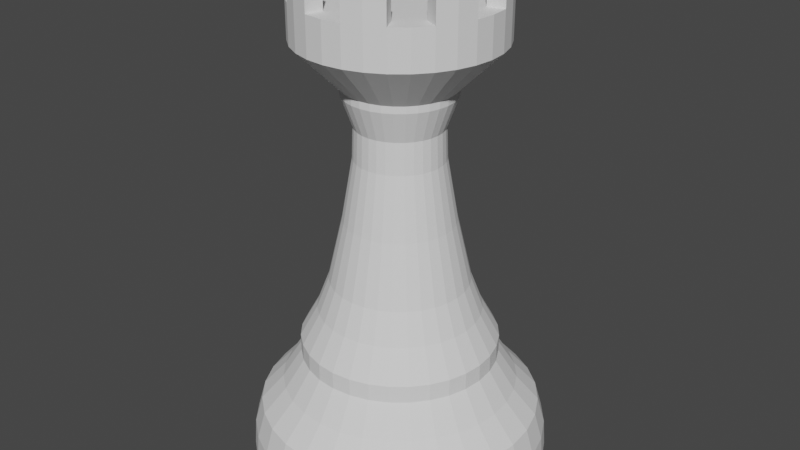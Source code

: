 # Source: Rook.blend  (saved by Blender 2.92.15; exported with 4.5.12 LTS)
import bpy
from mathutils import Matrix  # noqa: F401  (used for matrix-valued properties, if any)

bpy.ops.wm.read_factory_settings(use_empty=True)
scene = bpy.context.scene
scene.name = 'Scene'

# ---- collections
col_collection = bpy.data.collections.new('Collection'); scene.collection.children.link(col_collection)

# ---- world
world_world = bpy.data.worlds.new('World'); scene.world = world_world
world_world.use_nodes = True; world_world.node_tree.nodes.clear()
_N = world_world.node_tree.nodes; _L = world_world.node_tree.links
n0 = _N.new('ShaderNodeOutputWorld'); n0.name = 'World Output'; n0.location = (300, 300)
n1 = _N.new('ShaderNodeBackground'); n1.name = 'Background'; n1.location = (10, 300)
n1.inputs[0].default_value = (0.05088, 0.05088, 0.05088, 1.0)
_L.new(n1.outputs[0], n0.inputs[0])
n0.is_active_output = True
world_world.color = (0.05088, 0.05088, 0.05088)
world_world.use_sun_shadow = False
world_world.sun_shadow_jitter_overblur = 0.0

# ---- meshes
me_cylinder = bpy.data.meshes.new('Cylinder')
me_cylinder.from_pydata([(-0.1531, 0.7696, -0.4943), (-0.3003, 0.725, -0.4943), (0.1285, 0.6459, 1.0), (-0.436, 0.6525, -0.4943), (0.252, 0.6084, 1.0), (-0.5549, 0.5549, -0.4943), (0.3659, 0.5475, 1.0), (-0.6525, 0.436, -0.4943), (-0.725, 0.3003, -0.4943), (0.5475, 0.3659, 1.0), (-0.7696, 0.1531, -0.4943), (0.6084, 0.252, 1.0), (-0.7847, 8.25e-07, -0.4943), (0.6459, 0.1285, 1.0), (-0.7696, -0.1531, -0.4943), (-0.725, -0.3003, -0.4943), (0.6459, -0.1285, 1.0), (-0.6525, -0.436, -0.4943), (0.6084, -0.252, 1.0), (-0.5549, -0.5549, -0.4943), (0.5475, -0.3659, 1.0), (-0.436, -0.6525, -0.4943), (-0.3003, -0.725, -0.4943), (0.3659, -0.5475, 1.0), (-0.1531, -0.7696, -0.4943), (0.252, -0.6084, 1.0), (-2.323e-07, -0.7847, -0.4943), (0.1285, -0.6459, 1.0), (0.1531, -0.7696, -0.4943), (0.3003, -0.725, -0.4943), (-0.1285, -0.6459, 1.0), (0.436, -0.6525, -0.4943), (-0.252, -0.6084, 1.0), (0.5549, -0.5549, -0.4943), (-0.3659, -0.5475, 1.0), (0.6525, -0.436, -0.4943), (0.725, -0.3003, -0.4943), (-0.5475, -0.3659, 1.0), (0.7696, -0.1531, -0.4943), (-0.6084, -0.252, 1.0), (0.7847, 1.265e-07, -0.4943), (-0.6459, -0.1285, 1.0), (0.7696, 0.1531, -0.4943), (0.725, 0.3003, -0.4943), (-0.6459, 0.1285, 1.0), (0.6525, 0.436, -0.4943), (-0.6084, 0.252, 1.0), (0.5549, 0.5549, -0.4943), (-0.5475, 0.3659, 1.0), (0.436, 0.6525, -0.4943), (0.3003, 0.725, -0.4943), (-0.3659, 0.5475, 1.0), (0.1531, 0.7696, -0.4943), (-0.252, 0.6084, 1.0), (2.337e-08, 0.7847, -0.4943), (-0.1285, 0.6459, 1.0), (0.0, 1.0, -0.7897), (0.1951, 0.9808, -0.7897), (0.3827, 0.9239, -0.7897), (0.5556, 0.8315, -0.7897), (0.7071, 0.7071, -0.7897), (0.8315, 0.5556, -0.7897), (0.9239, 0.3827, -0.7897), (0.9808, 0.1951, -0.7897), (1.0, 7.55e-08, -0.7897), (0.9808, -0.1951, -0.7897), (0.9239, -0.3827, -0.7897), (0.8315, -0.5556, -0.7897), (0.7071, -0.7071, -0.7897), (0.5556, -0.8315, -0.7897), (0.3827, -0.9239, -0.7897), (0.1951, -0.9808, -0.7897), (-3.258e-07, -1.0, -0.7897), (-0.1951, -0.9808, -0.7897), (-0.3827, -0.9239, -0.7897), (-0.5556, -0.8315, -0.7897), (-0.7071, -0.7071, -0.7897), (-0.8315, -0.5556, -0.7897), (-0.9239, -0.3827, -0.7897), (-0.9808, -0.1951, -0.7897), (-1.0, 9.656e-07, -0.7897), (-0.9808, 0.1951, -0.7897), (-0.9239, 0.3827, -0.7897), (-0.8315, 0.5556, -0.7897), (-0.7071, 0.7071, -0.7897), (-0.5556, 0.8315, -0.7897), (-0.3827, 0.9239, -0.7897), (-0.1951, 0.9808, -0.7897), (3.233e-08, 0.6559, -0.3851), (-0.128, 0.6433, -0.3851), (-0.251, 0.606, -0.3851), (-0.3644, 0.5454, -0.3851), (-0.4638, 0.4638, -0.3851), (-0.5454, 0.3644, -0.3851), (-0.606, 0.251, -0.3851), (-0.6433, 0.128, -0.3851), (-0.6559, 7.486e-07, -0.3851), (-0.6433, -0.128, -0.3851), (-0.606, -0.251, -0.3851), (-0.5454, -0.3644, -0.3851), (-0.4638, -0.4638, -0.3851), (-0.3644, -0.5454, -0.3851), (-0.251, -0.606, -0.3851), (-0.128, -0.6433, -0.3851), (-1.814e-07, -0.6559, -0.3851), (0.128, -0.6433, -0.3851), (0.251, -0.606, -0.3851), (0.3644, -0.5454, -0.3851), (0.4638, -0.4638, -0.3851), (0.5454, -0.3644, -0.3851), (0.606, -0.251, -0.3851), (0.6433, -0.128, -0.3851), (0.6559, 1.648e-07, -0.3851), (0.6433, 0.128, -0.3851), (0.606, 0.251, -0.3851), (0.5454, 0.3644, -0.3851), (0.4638, 0.4638, -0.3851), (0.3644, 0.5454, -0.3851), (0.251, 0.606, -0.3851), (0.128, 0.6433, -0.3851), (3.233e-08, 0.6559, -0.321), (-0.128, 0.6433, -0.321), (-0.251, 0.606, -0.321), (-0.3644, 0.5454, -0.321), (-0.4638, 0.4638, -0.321), (-0.5454, 0.3644, -0.321), (-0.606, 0.251, -0.321), (-0.6433, 0.128, -0.321), (-0.6559, 7.486e-07, -0.321), (-0.6433, -0.128, -0.321), (-0.606, -0.251, -0.321), (-0.5454, -0.3644, -0.321), (-0.4638, -0.4638, -0.321), (-0.3644, -0.5454, -0.321), (-0.251, -0.606, -0.321), (-0.128, -0.6433, -0.321), (-1.814e-07, -0.6559, -0.321), (0.128, -0.6433, -0.321), (0.251, -0.606, -0.321), (0.3644, -0.5454, -0.321), (0.4638, -0.4638, -0.321), (0.5454, -0.3644, -0.321), (0.606, -0.251, -0.321), (0.6433, -0.128, -0.321), (0.6559, 1.648e-07, -0.321), (0.6433, 0.128, -0.321), (0.606, 0.251, -0.321), (0.5454, 0.3644, -0.321), (0.4638, 0.4638, -0.321), (0.3644, 0.5454, -0.321), (0.251, 0.606, -0.321), (0.128, 0.6433, -0.321), (5.982e-08, 0.3634, 0.5922), (-0.07089, 0.3564, 0.5922), (-0.1391, 0.3357, 0.5922), (-0.2019, 0.3021, 0.5922), (-0.2569, 0.2569, 0.5922), (-0.3021, 0.2019, 0.5922), (-0.3357, 0.1391, 0.5922), (-0.3564, 0.07089, 0.5922), (-0.3634, 5.641e-07, 0.5922), (-0.3564, -0.07089, 0.5922), (-0.3357, -0.1391, 0.5922), (-0.3021, -0.2019, 0.5922), (-0.2569, -0.2569, 0.5922), (-0.2019, -0.3021, 0.5922), (-0.1391, -0.3357, 0.5922), (-0.07089, -0.3564, 0.5922), (-5.859e-08, -0.3634, 0.5922), (0.07089, -0.3564, 0.5922), (0.1391, -0.3357, 0.5922), (0.2019, -0.3021, 0.5922), (0.2569, -0.2569, 0.5922), (0.3021, -0.2019, 0.5922), (0.3357, -0.1391, 0.5922), (0.3564, -0.07089, 0.5922), (0.3634, 2.406e-07, 0.5922), (0.3564, 0.07089, 0.5922), (0.3357, 0.1391, 0.5922), (0.3021, 0.2019, 0.5922), (0.2569, 0.2569, 0.5922), (0.2019, 0.3021, 0.5922), (0.1391, 0.3357, 0.5922), (0.07089, 0.3564, 0.5922), (5.982e-08, 0.3634, 0.6172), (-0.07089, 0.3564, 0.6172), (-0.1391, 0.3357, 0.6172), (-0.2019, 0.3021, 0.6172), (-0.2569, 0.2569, 0.6172), (-0.3021, 0.2019, 0.6172), (-0.3357, 0.1391, 0.6172), (-0.3564, 0.07089, 0.6172), (-0.3634, 5.641e-07, 0.6172), (-0.3564, -0.07089, 0.6172), (-0.3357, -0.1391, 0.6172), (-0.3021, -0.2019, 0.6172), (-0.2569, -0.2569, 0.6172), (-0.2019, -0.3021, 0.6172), (-0.1391, -0.3357, 0.6172), (-0.07089, -0.3564, 0.6172), (-5.859e-08, -0.3634, 0.6172), (0.07089, -0.3564, 0.6172), (0.1391, -0.3357, 0.6172), (0.2019, -0.3021, 0.6172), (0.2569, -0.2569, 0.6172), (0.3021, -0.2019, 0.6172), (0.3357, -0.1391, 0.6172), (0.3564, -0.07089, 0.6172), (0.3634, 2.406e-07, 0.6172), (0.3564, 0.07089, 0.6172), (0.3357, 0.1391, 0.6172), (0.3021, 0.2019, 0.6172), (0.2569, 0.2569, 0.6172), (0.2019, 0.3021, 0.6172), (0.1391, 0.3357, 0.6172), (0.07089, 0.3564, 0.6172), (2.591e-08, 0.6585, 0.9184), (-0.1285, 0.6459, 0.9184), (-0.252, 0.6084, 0.9184), (-0.3659, 0.5475, 0.9184), (-0.4656, 0.4656, 0.9184), (-0.5475, 0.3659, 0.9184), (-0.6084, 0.252, 0.9184), (-0.6459, 0.1285, 0.9184), (-0.6585, 7.46e-07, 0.9184), (-0.6459, -0.1285, 0.9184), (-0.6084, -0.252, 0.9184), (-0.5475, -0.3659, 0.9184), (-0.4656, -0.4656, 0.9184), (-0.3659, -0.5475, 0.9184), (-0.252, -0.6084, 0.9184), (-0.1285, -0.6459, 0.9184), (-1.887e-07, -0.6585, 0.9184), (0.1285, -0.6459, 0.9184), (0.252, -0.6084, 0.9184), (0.3659, -0.5475, 0.9184), (0.4656, -0.4656, 0.9184), (0.5475, -0.3659, 0.9184), (0.6084, -0.252, 0.9184), (0.6459, -0.1285, 0.9184), (0.6585, 1.598e-07, 0.9184), (0.6459, 0.1285, 0.9184), (0.6084, 0.252, 0.9184), (0.5475, 0.3659, 0.9184), (0.4656, 0.4656, 0.9184), (0.3659, 0.5475, 0.9184), (0.252, 0.6084, 0.9184), (0.1285, 0.6459, 0.9184), (-0.1285, 0.6459, 0.7787), (-0.252, 0.6084, 0.7787), (-0.3659, 0.5475, 0.7787), (-0.4656, 0.4656, 0.7787), (-0.5475, 0.3659, 0.7787), (-0.6084, 0.252, 0.7787), (-0.6459, 0.1285, 0.7787), (-0.6585, 7.46e-07, 0.7787), (-0.6459, -0.1285, 0.7787), (-0.6084, -0.252, 0.7787), (-0.5475, -0.3659, 0.7787), (-0.4656, -0.4656, 0.7787), (-0.3659, -0.5475, 0.7787), (-0.252, -0.6084, 0.7787), (-0.1285, -0.6459, 0.7787), (-1.887e-07, -0.6585, 0.7787), (0.1285, -0.6459, 0.7787), (0.252, -0.6084, 0.7787), (0.3659, -0.5475, 0.7787), (0.4656, -0.4656, 0.7787), (0.5475, -0.3659, 0.7787), (0.6084, -0.252, 0.7787), (0.6459, -0.1285, 0.7787), (0.6585, 1.598e-07, 0.7787), (0.6459, 0.1285, 0.7787), (0.6084, 0.252, 0.7787), (0.5475, 0.3659, 0.7787), (0.4656, 0.4656, 0.7787), (0.3659, 0.5475, 0.7787), (0.252, 0.6084, 0.7787), (0.1285, 0.6459, 0.7787), (2.591e-08, 0.6585, 0.7787), (2.591e-08, 0.6585, 0.7853), (-0.1285, 0.6459, 0.7853), (-0.252, 0.6084, 0.7853), (-0.3659, 0.5475, 0.7853), (-0.4656, 0.4656, 0.7853), (-0.5475, 0.3659, 0.7853), (-0.6084, 0.252, 0.7853), (-0.6459, 0.1285, 0.7853), (-0.6585, 7.46e-07, 0.7853), (-0.6459, -0.1285, 0.7853), (-0.6084, -0.252, 0.7853), (-0.5475, -0.3659, 0.7853), (-0.4656, -0.4656, 0.7853), (-0.3659, -0.5475, 0.7853), (-0.252, -0.6084, 0.7853), (-0.1285, -0.6459, 0.7853), (-1.887e-07, -0.6585, 0.7853), (0.1285, -0.6459, 0.7853), (0.252, -0.6084, 0.7853), (0.3659, -0.5475, 0.7853), (0.4656, -0.4656, 0.7853), (0.5475, -0.3659, 0.7853), (0.6084, -0.252, 0.7853), (0.6459, -0.1285, 0.7853), (0.6585, 1.598e-07, 0.7853), (0.6459, 0.1285, 0.7853), (0.6084, 0.252, 0.7853), (0.5475, 0.3659, 0.7853), (0.4656, 0.4656, 0.7853), (0.3659, 0.5475, 0.7853), (0.252, 0.6084, 0.7853), (0.1285, 0.6459, 0.7853), (8.692e-09, 0.9362, -0.5871), (0.1826, 0.9182, -0.5871), (0.3583, 0.865, -0.5871), (0.5201, 0.7784, -0.5871), (0.662, 0.662, -0.5871), (0.7784, 0.5201, -0.5871), (0.865, 0.3583, -0.5871), (0.9182, 0.1826, -0.5871), (0.9362, 8.964e-08, -0.5871), (0.9182, -0.1826, -0.5871), (0.865, -0.3583, -0.5871), (0.7784, -0.5201, -0.5871), (0.662, -0.662, -0.5871), (0.5201, -0.7784, -0.5871), (0.3583, -0.865, -0.5871), (0.1826, -0.9182, -0.5871), (-2.964e-07, -0.9362, -0.5871), (-0.1827, -0.9182, -0.5871), (-0.3583, -0.865, -0.5871), (-0.5201, -0.7784, -0.5871), (-0.662, -0.662, -0.5871), (-0.7784, -0.5201, -0.5871), (-0.865, -0.3583, -0.5871), (-0.9182, -0.1826, -0.5871), (-0.9362, 9.23e-07, -0.5871), (-0.9182, 0.1827, -0.5871), (-0.865, 0.3583, -0.5871), (-0.7784, 0.5201, -0.5871), (-0.662, 0.662, -0.5871), (-0.5201, 0.7784, -0.5871), (-0.3583, 0.865, -0.5871), (-0.1826, 0.9182, -0.5871), (0.1928, 0.9691, -0.6884), (0.3781, 0.9128, -0.6884), (0.5489, 0.8215, -0.6884), (0.6987, 0.6987, -0.6884), (0.8215, 0.5489, -0.6884), (0.9128, 0.3781, -0.6884), (0.9691, 0.1928, -0.6884), (0.9881, 7.798e-08, -0.6884), (0.9691, -0.1928, -0.6884), (0.9128, -0.3781, -0.6884), (0.8215, -0.5489, -0.6884), (0.6987, -0.6987, -0.6884), (0.5489, -0.8215, -0.6884), (0.3781, -0.9128, -0.6884), (0.1928, -0.9691, -0.6884), (-3.192e-07, -0.9881, -0.6884), (-0.1928, -0.9691, -0.6884), (-0.3781, -0.9128, -0.6884), (-0.5489, -0.8215, -0.6884), (-0.6987, -0.6987, -0.6884), (-0.8215, -0.5489, -0.6884), (-0.9128, -0.3781, -0.6884), (-0.9691, -0.1928, -0.6884), (-0.9881, 9.575e-07, -0.6884), (-0.9691, 0.1928, -0.6884), (-0.9128, 0.3781, -0.6884), (-0.8215, 0.5489, -0.6884), (-0.6987, 0.6987, -0.6884), (-0.5489, 0.8215, -0.6884), (-0.3781, 0.9128, -0.6884), (-0.1928, 0.9691, -0.6884), (2.708e-09, 0.9881, -0.6884), (-0.07162, 0.3601, 0.1356), (-0.1405, 0.3392, 0.1356), (-0.204, 0.3052, 0.1356), (-0.2596, 0.2596, 0.1356), (-0.3052, 0.204, 0.1356), (-0.3392, 0.1405, 0.1356), (-0.3601, 0.07162, 0.1356), (-0.3671, 5.602e-07, 0.1356), (-0.3601, -0.07162, 0.1356), (-0.3392, -0.1405, 0.1356), (-0.3052, -0.204, 0.1356), (-0.2596, -0.2596, 0.1356), (-0.204, -0.3052, 0.1356), (-0.1405, -0.3392, 0.1356), (-0.07162, -0.3601, 0.1356), (-5.732e-08, -0.3671, 0.1356), (0.07162, -0.3601, 0.1356), (0.1405, -0.3392, 0.1356), (0.204, -0.3052, 0.1356), (0.2596, -0.2596, 0.1356), (0.3052, -0.204, 0.1356), (0.3392, -0.1405, 0.1356), (0.3601, -0.07162, 0.1356), (0.3671, 2.334e-07, 0.1356), (0.3601, 0.07162, 0.1356), (0.3392, 0.1405, 0.1356), (0.3052, 0.204, 0.1356), (0.2596, 0.2596, 0.1356), (0.204, 0.3052, 0.1356), (0.1405, 0.3392, 0.1356), (0.07162, 0.3601, 0.1356), (6.23e-08, 0.3671, 0.1356), (6.396e-08, 0.295, 0.3639), (-0.05754, 0.2893, 0.3639), (-0.1129, 0.2725, 0.3639), (-0.1639, 0.2453, 0.3639), (-0.2086, 0.2086, 0.3639), (-0.2453, 0.1639, 0.3639), (-0.2725, 0.1129, 0.3639), (-0.2893, 0.05755, 0.3639), (-0.295, 5.148e-07, 0.3639), (-0.2893, -0.05754, 0.3639), (-0.2725, -0.1129, 0.3639), (-0.2453, -0.1639, 0.3639), (-0.2086, -0.2086, 0.3639), (-0.1639, -0.2453, 0.3639), (-0.1129, -0.2725, 0.3639), (-0.05754, -0.2893, 0.3639), (-3.215e-08, -0.295, 0.3639), (0.05754, -0.2893, 0.3639), (0.1129, -0.2725, 0.3639), (0.1639, -0.2453, 0.3639), (0.2086, -0.2086, 0.3639), (0.2453, -0.1639, 0.3639), (0.2725, -0.1129, 0.3639), (0.2893, -0.05754, 0.3639), (0.295, 2.523e-07, 0.3639), (0.2893, 0.05754, 0.3639), (0.2725, 0.1129, 0.3639), (0.2453, 0.1639, 0.3639), (0.2086, 0.2086, 0.3639), (0.1639, 0.2453, 0.3639), (0.1129, 0.2725, 0.3639), (0.05754, 0.2893, 0.3639), (6.438e-08, 0.2877, 0.4781), (-0.05613, 0.2822, 0.4781), (-0.1101, 0.2658, 0.4781), (-0.1599, 0.2392, 0.4781), (-0.2035, 0.2035, 0.4781), (-0.2392, 0.1599, 0.4781), (-0.2658, 0.1101, 0.4781), (-0.2822, 0.05613, 0.4781), (-0.2877, 5.104e-07, 0.4781), (-0.2822, -0.05613, 0.4781), (-0.2658, -0.1101, 0.4781), (-0.2392, -0.1599, 0.4781), (-0.2035, -0.2035, 0.4781), (-0.1599, -0.2392, 0.4781), (-0.1101, -0.2658, 0.4781), (-0.05613, -0.2822, 0.4781), (-2.937e-08, -0.2877, 0.4781), (0.05613, -0.2822, 0.4781), (0.1101, -0.2658, 0.4781), (0.1599, -0.2392, 0.4781), (0.2035, -0.2035, 0.4781), (0.2392, -0.1599, 0.4781), (0.2658, -0.1101, 0.4781), (0.2822, -0.05613, 0.4781), (0.2877, 2.543e-07, 0.4781), (0.2822, 0.05613, 0.4781), (0.2658, 0.1101, 0.4781), (0.2392, 0.1599, 0.4781), (0.2035, 0.2035, 0.4781), (0.1599, 0.2392, 0.4781), (0.1101, 0.2658, 0.4781), (0.05613, 0.2822, 0.4781), (-0.09026, 0.4538, -0.09269), (-0.177, 0.4274, -0.09269), (-0.257, 0.3847, -0.09269), (-0.3271, 0.3271, -0.09269), (-0.3847, 0.257, -0.09269), (-0.4274, 0.1771, -0.09269), (-0.4538, 0.09026, -0.09269), (-0.4627, 6.233e-07, -0.09269), (-0.4538, -0.09026, -0.09269), (-0.4274, -0.177, -0.09269), (-0.3847, -0.257, -0.09269), (-0.3271, -0.3271, -0.09269), (-0.257, -0.3847, -0.09269), (-0.177, -0.4274, -0.09269), (-0.09026, -0.4538, -0.09269), (-9.854e-08, -0.4627, -0.09269), (0.09026, -0.4538, -0.09269), (0.177, -0.4274, -0.09269), (0.257, -0.3847, -0.09269), (0.3271, -0.3271, -0.09269), (0.3847, -0.257, -0.09269), (0.4274, -0.177, -0.09269), (0.4538, -0.09026, -0.09269), (0.4627, 2.115e-07, -0.09269), (0.4538, 0.09026, -0.09269), (0.4274, 0.177, -0.09269), (0.3847, 0.257, -0.09269), (0.3271, 0.3271, -0.09269), (0.257, 0.3847, -0.09269), (0.177, 0.4274, -0.09269), (0.09026, 0.4538, -0.09269), (5.221e-08, 0.4627, -0.09269), (-0.1057, 0.5315, -0.2068), (-0.2074, 0.5007, -0.2068), (-0.3011, 0.4506, -0.2068), (-0.3832, 0.3832, -0.2068), (-0.4506, 0.3011, -0.2068), (-0.5007, 0.2074, -0.2068), (-0.5315, 0.1057, -0.2068), (-0.5419, 6.745e-07, -0.2068), (-0.5315, -0.1057, -0.2068), (-0.5007, -0.2074, -0.2068), (-0.4506, -0.3011, -0.2068), (-0.3832, -0.3832, -0.2068), (-0.3011, -0.4506, -0.2068), (-0.2074, -0.5007, -0.2068), (-0.1057, -0.5315, -0.2068), (-1.326e-07, -0.5419, -0.2068), (0.1057, -0.5315, -0.2068), (0.2074, -0.5007, -0.2068), (0.3011, -0.4506, -0.2068), (0.3832, -0.3832, -0.2068), (0.4506, -0.3011, -0.2068), (0.5007, -0.2074, -0.2068), (0.5315, -0.1057, -0.2068), (0.5419, 1.921e-07, -0.2068), (0.5315, 0.1057, -0.2068), (0.5007, 0.2074, -0.2068), (0.4506, 0.3011, -0.2068), (0.3832, 0.3832, -0.2068), (0.3011, 0.4506, -0.2068), (0.2074, 0.5007, -0.2068), (0.1057, 0.5315, -0.2068), (4.4e-08, 0.5419, -0.2068), (0.209, 0.5046, 1.0), (0.09586, 0.5384, 1.0), (0.3129, 0.4485, 1.0), (0.5046, 0.209, 1.0), (0.4485, 0.3129, 1.0), (0.5384, 0.09586, 1.0), (0.5046, -0.209, 1.0), (0.5384, -0.09586, 1.0), (0.4485, -0.3129, 1.0), (0.209, -0.5046, 1.0), (0.3129, -0.4485, 1.0), (0.09586, -0.5384, 1.0), (-0.209, -0.5046, 1.0), (-0.09586, -0.5384, 1.0), (-0.3129, -0.4485, 1.0), (-0.5046, -0.209, 1.0), (-0.4485, -0.3129, 1.0), (-0.5384, -0.09586, 1.0), (-0.5046, 0.209, 1.0), (-0.5384, 0.09586, 1.0), (-0.4485, 0.3129, 1.0), (-0.209, 0.5046, 1.0), (-0.3129, 0.4485, 1.0), (-0.09586, 0.5384, 1.0), (-0.09586, 0.5384, 0.9184), (-0.209, 0.5046, 0.9184), (-0.3129, 0.4485, 0.9184), (-0.4485, 0.3129, 0.9184), (-0.5046, 0.209, 0.9184), (-0.5384, 0.09586, 0.9184), (-0.5384, -0.09586, 0.9184), (-0.5046, -0.209, 0.9184), (-0.4485, -0.3129, 0.9184), (-0.3129, -0.4485, 0.9184), (-0.209, -0.5046, 0.9184), (-0.09586, -0.5384, 0.9184), (0.09586, -0.5384, 0.9184), (0.209, -0.5046, 0.9184), (0.3129, -0.4485, 0.9184), (0.4485, -0.3129, 0.9184), (0.5046, -0.209, 0.9184), (0.5384, -0.09586, 0.9184), (0.5384, 0.09586, 0.9184), (0.5046, 0.209, 0.9184), (0.4485, 0.3129, 0.9184), (0.3129, 0.4485, 0.9184), (0.209, 0.5046, 0.9184), (0.09586, 0.5384, 0.9184)], [], [(241, 242, 579, 578), (23, 25, 545, 546), (227, 37, 552, 568), (4, 6, 538, 536), (51, 53, 557, 558), (32, 34, 550, 548), (6, 245, 581, 538), (226, 227, 568, 567), (243, 9, 540, 580), (225, 226, 567, 566), (41, 225, 566, 553), (238, 239, 577, 576), (2, 4, 536, 537), (223, 44, 555, 565), (30, 32, 548, 549), (237, 238, 576, 575), (312, 54, 52, 313), (313, 52, 50, 314), (314, 50, 49, 315), (315, 49, 47, 316), (316, 47, 45, 317), (317, 45, 43, 318), (318, 43, 42, 319), (319, 42, 40, 320), (320, 40, 38, 321), (321, 38, 36, 322), (322, 36, 35, 323), (323, 35, 33, 324), (324, 33, 31, 325), (325, 31, 29, 326), (326, 29, 28, 327), (327, 28, 26, 328), (328, 26, 24, 329), (329, 24, 22, 330), (330, 22, 21, 331), (331, 21, 19, 332), (332, 19, 17, 333), (333, 17, 15, 334), (334, 15, 14, 335), (335, 14, 12, 336), (336, 12, 10, 337), (337, 10, 8, 338), (338, 8, 7, 339), (339, 7, 5, 340), (340, 5, 3, 341), (341, 3, 1, 342), (342, 1, 0, 343), (343, 0, 54, 312), (87, 56, 57, 58, 59, 60, 61, 62, 63, 64, 65, 66, 67, 68, 69, 70, 71, 72, 73, 74, 75, 76, 77, 78, 79, 80, 81, 82, 83, 84, 85, 86), (0, 89, 88, 54), (1, 90, 89, 0), (3, 91, 90, 1), (5, 92, 91, 3), (7, 93, 92, 5), (8, 94, 93, 7), (10, 95, 94, 8), (12, 96, 95, 10), (14, 97, 96, 12), (15, 98, 97, 14), (17, 99, 98, 15), (19, 100, 99, 17), (21, 101, 100, 19), (22, 102, 101, 21), (24, 103, 102, 22), (26, 104, 103, 24), (28, 105, 104, 26), (29, 106, 105, 28), (31, 107, 106, 29), (33, 108, 107, 31), (35, 109, 108, 33), (36, 110, 109, 35), (38, 111, 110, 36), (40, 112, 111, 38), (42, 113, 112, 40), (43, 114, 113, 42), (45, 115, 114, 43), (47, 116, 115, 45), (49, 117, 116, 47), (50, 118, 117, 49), (52, 119, 118, 50), (54, 88, 119, 52), (89, 121, 120, 88), (90, 122, 121, 89), (91, 123, 122, 90), (92, 124, 123, 91), (93, 125, 124, 92), (94, 126, 125, 93), (95, 127, 126, 94), (96, 128, 127, 95), (97, 129, 128, 96), (98, 130, 129, 97), (99, 131, 130, 98), (100, 132, 131, 99), (101, 133, 132, 100), (102, 134, 133, 101), (103, 135, 134, 102), (104, 136, 135, 103), (105, 137, 136, 104), (106, 138, 137, 105), (107, 139, 138, 106), (108, 140, 139, 107), (109, 141, 140, 108), (110, 142, 141, 109), (111, 143, 142, 110), (112, 144, 143, 111), (113, 145, 144, 112), (114, 146, 145, 113), (115, 147, 146, 114), (116, 148, 147, 115), (117, 149, 148, 116), (118, 150, 149, 117), (119, 151, 150, 118), (88, 120, 151, 119), (441, 153, 152, 440), (442, 154, 153, 441), (443, 155, 154, 442), (444, 156, 155, 443), (445, 157, 156, 444), (446, 158, 157, 445), (447, 159, 158, 446), (448, 160, 159, 447), (449, 161, 160, 448), (450, 162, 161, 449), (451, 163, 162, 450), (452, 164, 163, 451), (453, 165, 164, 452), (454, 166, 165, 453), (455, 167, 166, 454), (456, 168, 167, 455), (457, 169, 168, 456), (458, 170, 169, 457), (459, 171, 170, 458), (460, 172, 171, 459), (461, 173, 172, 460), (462, 174, 173, 461), (463, 175, 174, 462), (464, 176, 175, 463), (465, 177, 176, 464), (466, 178, 177, 465), (467, 179, 178, 466), (468, 180, 179, 467), (469, 181, 180, 468), (470, 182, 181, 469), (471, 183, 182, 470), (440, 152, 183, 471), (153, 185, 184, 152), (154, 186, 185, 153), (155, 187, 186, 154), (156, 188, 187, 155), (157, 189, 188, 156), (158, 190, 189, 157), (159, 191, 190, 158), (160, 192, 191, 159), (161, 193, 192, 160), (162, 194, 193, 161), (163, 195, 194, 162), (164, 196, 195, 163), (165, 197, 196, 164), (166, 198, 197, 165), (167, 199, 198, 166), (168, 200, 199, 167), (169, 201, 200, 168), (170, 202, 201, 169), (171, 203, 202, 170), (172, 204, 203, 171), (173, 205, 204, 172), (174, 206, 205, 173), (175, 207, 206, 174), (176, 208, 207, 175), (177, 209, 208, 176), (178, 210, 209, 177), (179, 211, 210, 178), (180, 212, 211, 179), (181, 213, 212, 180), (182, 214, 213, 181), (183, 215, 214, 182), (152, 184, 215, 183), (281, 217, 216, 280), (282, 218, 217, 281), (283, 219, 218, 282), (284, 220, 219, 283), (285, 221, 220, 284), (286, 222, 221, 285), (287, 223, 222, 286), (288, 224, 223, 287), (289, 225, 224, 288), (290, 226, 225, 289), (291, 227, 226, 290), (292, 228, 227, 291), (293, 229, 228, 292), (294, 230, 229, 293), (295, 231, 230, 294), (296, 232, 231, 295), (297, 233, 232, 296), (298, 234, 233, 297), (299, 235, 234, 298), (300, 236, 235, 299), (301, 237, 236, 300), (302, 238, 237, 301), (303, 239, 238, 302), (304, 240, 239, 303), (305, 241, 240, 304), (306, 242, 241, 305), (307, 243, 242, 306), (308, 244, 243, 307), (309, 245, 244, 308), (310, 246, 245, 309), (311, 247, 246, 310), (280, 216, 247, 311), (184, 279, 278, 215), (215, 278, 277, 214), (214, 277, 276, 213), (213, 276, 275, 212), (212, 275, 274, 211), (211, 274, 273, 210), (210, 273, 272, 209), (209, 272, 271, 208), (208, 271, 270, 207), (207, 270, 269, 206), (206, 269, 268, 205), (205, 268, 267, 204), (204, 267, 266, 203), (203, 266, 265, 202), (202, 265, 264, 201), (201, 264, 263, 200), (200, 263, 262, 199), (199, 262, 261, 198), (198, 261, 260, 197), (197, 260, 259, 196), (196, 259, 258, 195), (195, 258, 257, 194), (194, 257, 256, 193), (193, 256, 255, 192), (192, 255, 254, 191), (191, 254, 253, 190), (190, 253, 252, 189), (189, 252, 251, 188), (188, 251, 250, 187), (187, 250, 249, 186), (186, 249, 248, 185), (185, 248, 279, 184), (279, 280, 311, 278), (278, 311, 310, 277), (277, 310, 309, 276), (276, 309, 308, 275), (275, 308, 307, 274), (274, 307, 306, 273), (273, 306, 305, 272), (272, 305, 304, 271), (271, 304, 303, 270), (270, 303, 302, 269), (269, 302, 301, 268), (268, 301, 300, 267), (267, 300, 299, 266), (266, 299, 298, 265), (265, 298, 297, 264), (264, 297, 296, 263), (263, 296, 295, 262), (262, 295, 294, 261), (261, 294, 293, 260), (260, 293, 292, 259), (259, 292, 291, 258), (258, 291, 290, 257), (257, 290, 289, 256), (256, 289, 288, 255), (255, 288, 287, 254), (254, 287, 286, 253), (253, 286, 285, 252), (252, 285, 284, 251), (251, 284, 283, 250), (250, 283, 282, 249), (249, 282, 281, 248), (248, 281, 280, 279), (374, 343, 312, 375), (373, 342, 343, 374), (372, 341, 342, 373), (371, 340, 341, 372), (370, 339, 340, 371), (369, 338, 339, 370), (368, 337, 338, 369), (367, 336, 337, 368), (366, 335, 336, 367), (365, 334, 335, 366), (364, 333, 334, 365), (363, 332, 333, 364), (362, 331, 332, 363), (361, 330, 331, 362), (360, 329, 330, 361), (359, 328, 329, 360), (358, 327, 328, 359), (357, 326, 327, 358), (356, 325, 326, 357), (355, 324, 325, 356), (354, 323, 324, 355), (353, 322, 323, 354), (352, 321, 322, 353), (351, 320, 321, 352), (350, 319, 320, 351), (349, 318, 319, 350), (348, 317, 318, 349), (347, 316, 317, 348), (346, 315, 316, 347), (345, 314, 315, 346), (344, 313, 314, 345), (375, 312, 313, 344), (56, 375, 344, 57), (57, 344, 345, 58), (58, 345, 346, 59), (59, 346, 347, 60), (60, 347, 348, 61), (61, 348, 349, 62), (62, 349, 350, 63), (63, 350, 351, 64), (64, 351, 352, 65), (65, 352, 353, 66), (66, 353, 354, 67), (67, 354, 355, 68), (68, 355, 356, 69), (69, 356, 357, 70), (70, 357, 358, 71), (71, 358, 359, 72), (72, 359, 360, 73), (73, 360, 361, 74), (74, 361, 362, 75), (75, 362, 363, 76), (76, 363, 364, 77), (77, 364, 365, 78), (78, 365, 366, 79), (79, 366, 367, 80), (80, 367, 368, 81), (81, 368, 369, 82), (82, 369, 370, 83), (83, 370, 371, 84), (84, 371, 372, 85), (85, 372, 373, 86), (86, 373, 374, 87), (87, 374, 375, 56), (503, 407, 406, 502), (502, 406, 405, 501), (501, 405, 404, 500), (500, 404, 403, 499), (499, 403, 402, 498), (498, 402, 401, 497), (497, 401, 400, 496), (496, 400, 399, 495), (495, 399, 398, 494), (494, 398, 397, 493), (493, 397, 396, 492), (492, 396, 395, 491), (491, 395, 394, 490), (490, 394, 393, 489), (489, 393, 392, 488), (488, 392, 391, 487), (487, 391, 390, 486), (486, 390, 389, 485), (485, 389, 388, 484), (484, 388, 387, 483), (483, 387, 386, 482), (482, 386, 385, 481), (481, 385, 384, 480), (480, 384, 383, 479), (479, 383, 382, 478), (478, 382, 381, 477), (477, 381, 380, 476), (476, 380, 379, 475), (475, 379, 378, 474), (474, 378, 377, 473), (473, 377, 376, 472), (472, 376, 407, 503), (407, 408, 439, 406), (406, 439, 438, 405), (405, 438, 437, 404), (404, 437, 436, 403), (403, 436, 435, 402), (402, 435, 434, 401), (401, 434, 433, 400), (400, 433, 432, 399), (399, 432, 431, 398), (398, 431, 430, 397), (397, 430, 429, 396), (396, 429, 428, 395), (395, 428, 427, 394), (394, 427, 426, 393), (393, 426, 425, 392), (392, 425, 424, 391), (391, 424, 423, 390), (390, 423, 422, 389), (389, 422, 421, 388), (388, 421, 420, 387), (387, 420, 419, 386), (386, 419, 418, 385), (385, 418, 417, 384), (384, 417, 416, 383), (383, 416, 415, 382), (382, 415, 414, 381), (381, 414, 413, 380), (380, 413, 412, 379), (379, 412, 411, 378), (378, 411, 410, 377), (377, 410, 409, 376), (376, 409, 408, 407), (408, 440, 471, 439), (439, 471, 470, 438), (438, 470, 469, 437), (437, 469, 468, 436), (436, 468, 467, 435), (435, 467, 466, 434), (434, 466, 465, 433), (433, 465, 464, 432), (432, 464, 463, 431), (431, 463, 462, 430), (430, 462, 461, 429), (429, 461, 460, 428), (428, 460, 459, 427), (427, 459, 458, 426), (426, 458, 457, 425), (425, 457, 456, 424), (424, 456, 455, 423), (423, 455, 454, 422), (422, 454, 453, 421), (421, 453, 452, 420), (420, 452, 451, 419), (419, 451, 450, 418), (418, 450, 449, 417), (417, 449, 448, 416), (416, 448, 447, 415), (415, 447, 446, 414), (414, 446, 445, 413), (413, 445, 444, 412), (412, 444, 443, 411), (411, 443, 442, 410), (410, 442, 441, 409), (409, 441, 440, 408), (504, 472, 503, 535), (505, 473, 472, 504), (506, 474, 473, 505), (507, 475, 474, 506), (508, 476, 475, 507), (509, 477, 476, 508), (510, 478, 477, 509), (511, 479, 478, 510), (512, 480, 479, 511), (513, 481, 480, 512), (514, 482, 481, 513), (515, 483, 482, 514), (516, 484, 483, 515), (517, 485, 484, 516), (518, 486, 485, 517), (519, 487, 486, 518), (520, 488, 487, 519), (521, 489, 488, 520), (522, 490, 489, 521), (523, 491, 490, 522), (524, 492, 491, 523), (525, 493, 492, 524), (526, 494, 493, 525), (527, 495, 494, 526), (528, 496, 495, 527), (529, 497, 496, 528), (530, 498, 497, 529), (531, 499, 498, 530), (532, 500, 499, 531), (533, 501, 500, 532), (534, 502, 501, 533), (535, 503, 502, 534), (120, 535, 534, 151), (151, 534, 533, 150), (150, 533, 532, 149), (149, 532, 531, 148), (148, 531, 530, 147), (147, 530, 529, 146), (146, 529, 528, 145), (145, 528, 527, 144), (144, 527, 526, 143), (143, 526, 525, 142), (142, 525, 524, 141), (141, 524, 523, 140), (140, 523, 522, 139), (139, 522, 521, 138), (138, 521, 520, 137), (137, 520, 519, 136), (136, 519, 518, 135), (135, 518, 517, 134), (134, 517, 516, 133), (133, 516, 515, 132), (132, 515, 514, 131), (131, 514, 513, 130), (130, 513, 512, 129), (129, 512, 511, 128), (128, 511, 510, 127), (127, 510, 509, 126), (126, 509, 508, 125), (125, 508, 507, 124), (124, 507, 506, 123), (123, 506, 505, 122), (122, 505, 504, 121), (121, 504, 535, 120), (217, 218, 219, 220, 221, 222, 223, 224, 225, 226, 227, 228, 229, 230, 231, 232, 233, 234, 235, 236, 237, 238, 239, 240, 241, 242, 243, 244, 245, 246, 247, 216), (583, 537, 536, 582), (582, 536, 538, 581), (580, 540, 539, 579), (579, 539, 541, 578), (577, 543, 542, 576), (576, 542, 544, 575), (574, 546, 545, 573), (573, 545, 547, 572), (571, 549, 548, 570), (570, 548, 550, 569), (568, 552, 551, 567), (567, 551, 553, 566), (565, 555, 554, 564), (564, 554, 556, 563), (562, 558, 557, 561), (561, 557, 559, 560), (34, 229, 569, 550), (247, 2, 537, 583), (242, 243, 580, 579), (229, 230, 570, 569), (231, 30, 549, 571), (53, 55, 559, 557), (230, 231, 571, 570), (25, 27, 547, 545), (44, 46, 554, 555), (217, 218, 561, 560), (16, 18, 542, 543), (27, 233, 572, 547), (218, 219, 562, 561), (245, 246, 582, 581), (55, 217, 560, 559), (246, 247, 583, 582), (235, 23, 546, 574), (233, 234, 573, 572), (46, 48, 556, 554), (18, 20, 544, 542), (37, 39, 551, 552), (9, 11, 539, 540), (20, 237, 575, 544), (234, 235, 574, 573), (219, 51, 558, 562), (221, 222, 564, 563), (48, 221, 563, 556), (222, 223, 565, 564), (239, 16, 543, 577), (39, 41, 553, 551), (13, 241, 578, 541), (11, 13, 541, 539), (27, 25, 23, 235, 234, 233), (20, 18, 16, 239, 238, 237), (13, 11, 9, 243, 242, 241), (6, 4, 2, 247, 246, 245), (55, 53, 51, 219, 218, 217), (48, 46, 44, 223, 222, 221), (41, 39, 37, 227, 226, 225), (34, 32, 30, 231, 230, 229)])
_uv = me_cylinder.uv_layers.new(name='UVMap')
_uv.uv.foreach_set('vector', [0.7812, 0.9796, 0.8125, 0.9796, 0.8125, 0.9796, 0.7812, 0.9796, 0.0, 0.0, 0.0, 0.0, 0.0, 0.0, 0.0, 0.0, 0.0, 0.0, 0.0, 0.0, 0.0, 0.0, 0.0, 0.0, 0.0, 0.0, 0.0, 0.0, 0.0, 0.0, 0.0, 0.0, 0.0, 0.0, 0.0, 0.0, 0.0, 0.0, 0.0, 0.0, 0.0, 0.0, 0.0, 0.0, 0.0, 0.0, 0.0, 0.0, 0.0, 0.0, 0.0, 0.0, 0.0, 0.0, 0.0, 0.0, 0.3125, 0.9796, 0.3438, 0.9796, 0.3438, 0.9796, 0.3125, 0.9796, 0.0, 0.0, 0.0, 0.0, 0.0, 0.0, 0.0, 0.0, 0.2812, 0.9796, 0.3125, 0.9796, 0.3125, 0.9796, 0.2812, 0.9796, 0.0, 0.0, 0.0, 0.0, 0.0, 0.0, 0.0, 0.0, 0.6875, 0.9796, 0.7188, 0.9796, 0.7188, 0.9796, 0.6875, 0.9796, 0.0, 0.0, 0.0, 0.0, 0.0, 0.0, 0.0, 0.0, 0.0, 0.0, 0.0, 0.0, 0.0, 0.0, 0.0, 0.0, 0.0, 0.0, 0.0, 0.0, 0.0, 0.0, 0.0, 0.0, 0.6562, 0.9796, 0.6875, 0.9796, 0.6875, 0.9796, 0.6562, 0.9796, 1.0, 0.6032, 1.0, 0.6264, 0.9688, 0.6264, 0.9688, 0.6032, 0.9688, 0.6032, 0.9688, 0.6264, 0.9375, 0.6264, 0.9375, 0.6032, 0.9375, 0.6032, 0.9375, 0.6264, 0.9062, 0.6264, 0.9062, 0.6032, 0.9062, 0.6032, 0.9062, 0.6264, 0.875, 0.6264, 0.875, 0.6032, 0.875, 0.6032, 0.875, 0.6264, 0.8438, 0.6264, 0.8438, 0.6032, 0.8438, 0.6032, 0.8438, 0.6264, 0.8125, 0.6264, 0.8125, 0.6032, 0.8125, 0.6032, 0.8125, 0.6264, 0.7813, 0.6264, 0.7813, 0.6032, 0.7813, 0.6032, 0.7813, 0.6264, 0.75, 0.6264, 0.75, 0.6032, 0.75, 0.6032, 0.75, 0.6264, 0.7188, 0.6264, 0.7188, 0.6032, 0.7188, 0.6032, 0.7188, 0.6264, 0.6875, 0.6264, 0.6875, 0.6032, 0.6875, 0.6032, 0.6875, 0.6264, 0.6562, 0.6264, 0.6563, 0.6032, 0.6563, 0.6032, 0.6562, 0.6264, 0.625, 0.6264, 0.625, 0.6032, 0.625, 0.6032, 0.625, 0.6264, 0.5938, 0.6264, 0.5938, 0.6032, 0.5938, 0.6032, 0.5938, 0.6264, 0.5625, 0.6264, 0.5625, 0.6032, 0.5625, 0.6032, 0.5625, 0.6264, 0.5312, 0.6264, 0.5312, 0.6032, 0.5312, 0.6032, 0.5312, 0.6264, 0.5, 0.6264, 0.5, 0.6032, 0.5, 0.6032, 0.5, 0.6264, 0.4688, 0.6264, 0.4688, 0.6032, 0.4688, 0.6032, 0.4688, 0.6264, 0.4375, 0.6264, 0.4375, 0.6032, 0.4375, 0.6032, 0.4375, 0.6264, 0.4062, 0.6264, 0.4062, 0.6032, 0.4062, 0.6032, 0.4062, 0.6264, 0.375, 0.6264, 0.375, 0.6032, 0.375, 0.6032, 0.375, 0.6264, 0.3438, 0.6264, 0.3438, 0.6032, 0.3438, 0.6032, 0.3438, 0.6264, 0.3125, 0.6264, 0.3125, 0.6032, 0.3125, 0.6032, 0.3125, 0.6264, 0.2812, 0.6264, 0.2812, 0.6032, 0.2812, 0.6032, 0.2812, 0.6264, 0.25, 0.6264, 0.25, 0.6032, 0.25, 0.6032, 0.25, 0.6264, 0.2188, 0.6264, 0.2187, 0.6032, 0.2187, 0.6032, 0.2188, 0.6264, 0.1875, 0.6264, 0.1875, 0.6032, 0.1875, 0.6032, 0.1875, 0.6264, 0.1562, 0.6264, 0.1563, 0.6032, 0.1563, 0.6032, 0.1562, 0.6264, 0.125, 0.6264, 0.125, 0.6032, 0.125, 0.6032, 0.125, 0.6264, 0.09375, 0.6264, 0.09375, 0.6032, 0.09375, 0.6032, 0.09375, 0.6264, 0.0625, 0.6264, 0.0625, 0.6032, 0.0625, 0.6032, 0.0625, 0.6264, 0.03125, 0.6264, 0.03125, 0.6032, 0.03125, 0.6032, 0.03125, 0.6264, 0.0, 0.6264, 0.0, 0.6032, 0.03125, 0.5526, 1.0, 0.5526, 0.9688, 0.5526, 0.9375, 0.5526, 0.9062, 0.5526, 0.875, 0.5526, 0.8438, 0.5526, 0.8125, 0.5526, 0.7813, 0.5526, 0.75, 0.5526, 0.7188, 0.5526, 0.6875, 0.5526, 0.6562, 0.5526, 0.625, 0.5526, 0.5938, 0.5526, 0.5625, 0.5526, 0.5312, 0.5526, 0.5, 0.5526, 0.4688, 0.5526, 0.4375, 0.5526, 0.4062, 0.5526, 0.375, 0.5526, 0.3438, 0.5526, 0.3125, 0.5526, 0.2812, 0.5526, 0.25, 0.5526, 0.2188, 0.5526, 0.1875, 0.5526, 0.1562, 0.5526, 0.125, 0.5526, 0.09375, 0.5526, 0.0625, 0.5526, 0.03125, 0.6264, 0.03125, 0.6537, 0.0, 0.6537, 0.0, 0.6264, 0.0625, 0.6264, 0.0625, 0.6537, 0.03125, 0.6537, 0.03125, 0.6264, 0.09375, 0.6264, 0.09375, 0.6537, 0.0625, 0.6537, 0.0625, 0.6264, 0.125, 0.6264, 0.125, 0.6537, 0.09375, 0.6537, 0.09375, 0.6264, 0.1562, 0.6264, 0.1562, 0.6537, 0.125, 0.6537, 0.125, 0.6264, 0.1875, 0.6264, 0.1875, 0.6537, 0.1562, 0.6537, 0.1562, 0.6264, 0.2188, 0.6264, 0.2188, 0.6537, 0.1875, 0.6537, 0.1875, 0.6264, 0.25, 0.6264, 0.25, 0.6537, 0.2188, 0.6537, 0.2188, 0.6264, 0.2812, 0.6264, 0.2812, 0.6537, 0.25, 0.6537, 0.25, 0.6264, 0.3125, 0.6264, 0.3125, 0.6537, 0.2812, 0.6537, 0.2812, 0.6264, 0.3438, 0.6264, 0.3438, 0.6537, 0.3125, 0.6537, 0.3125, 0.6264, 0.375, 0.6264, 0.375, 0.6537, 0.3438, 0.6537, 0.3438, 0.6264, 0.4062, 0.6264, 0.4062, 0.6537, 0.375, 0.6537, 0.375, 0.6264, 0.4375, 0.6264, 0.4375, 0.6537, 0.4062, 0.6537, 0.4062, 0.6264, 0.4688, 0.6264, 0.4688, 0.6537, 0.4375, 0.6537, 0.4375, 0.6264, 0.5, 0.6264, 0.5, 0.6537, 0.4688, 0.6537, 0.4688, 0.6264, 0.5312, 0.6264, 0.5312, 0.6537, 0.5, 0.6537, 0.5, 0.6264, 0.5625, 0.6264, 0.5625, 0.6537, 0.5312, 0.6537, 0.5312, 0.6264, 0.5938, 0.6264, 0.5938, 0.6537, 0.5625, 0.6537, 0.5625, 0.6264, 0.625, 0.6264, 0.625, 0.6537, 0.5938, 0.6537, 0.5938, 0.6264, 0.6562, 0.6264, 0.6562, 0.6537, 0.625, 0.6537, 0.625, 0.6264, 0.6875, 0.6264, 0.6875, 0.6537, 0.6562, 0.6537, 0.6562, 0.6264, 0.7188, 0.6264, 0.7188, 0.6537, 0.6875, 0.6537, 0.6875, 0.6264, 0.75, 0.6264, 0.75, 0.6537, 0.7188, 0.6537, 0.7188, 0.6264, 0.7813, 0.6264, 0.7813, 0.6537, 0.75, 0.6537, 0.75, 0.6264, 0.8125, 0.6264, 0.8125, 0.6537, 0.7813, 0.6537, 0.7813, 0.6264, 0.8438, 0.6264, 0.8438, 0.6537, 0.8125, 0.6537, 0.8125, 0.6264, 0.875, 0.6264, 0.875, 0.6537, 0.8438, 0.6537, 0.8438, 0.6264, 0.9062, 0.6264, 0.9062, 0.6537, 0.875, 0.6537, 0.875, 0.6264, 0.9375, 0.6264, 0.9375, 0.6537, 0.9062, 0.6537, 0.9062, 0.6264, 0.9688, 0.6264, 0.9688, 0.6537, 0.9375, 0.6537, 0.9375, 0.6264, 1.0, 0.6264, 1.0, 0.6537, 0.9688, 0.6537, 0.9688, 0.6264, 0.03125, 0.6537, 0.03125, 0.6698, 0.0, 0.6698, 0.0, 0.6537, 0.0625, 0.6537, 0.0625, 0.6698, 0.03125, 0.6698, 0.03125, 0.6537, 0.09375, 0.6537, 0.09375, 0.6698, 0.0625, 0.6698, 0.0625, 0.6537, 0.125, 0.6537, 0.125, 0.6698, 0.09375, 0.6698, 0.09375, 0.6537, 0.1562, 0.6537, 0.1562, 0.6698, 0.125, 0.6698, 0.125, 0.6537, 0.1875, 0.6537, 0.1875, 0.6698, 0.1562, 0.6698, 0.1562, 0.6537, 0.2188, 0.6537, 0.2188, 0.6698, 0.1875, 0.6698, 0.1875, 0.6537, 0.25, 0.6537, 0.25, 0.6698, 0.2188, 0.6698, 0.2188, 0.6537, 0.2812, 0.6537, 0.2812, 0.6698, 0.25, 0.6698, 0.25, 0.6537, 0.3125, 0.6537, 0.3125, 0.6698, 0.2812, 0.6698, 0.2812, 0.6537, 0.3438, 0.6537, 0.3438, 0.6698, 0.3125, 0.6698, 0.3125, 0.6537, 0.375, 0.6537, 0.375, 0.6698, 0.3438, 0.6698, 0.3438, 0.6537, 0.4062, 0.6537, 0.4062, 0.6698, 0.375, 0.6698, 0.375, 0.6537, 0.4375, 0.6537, 0.4375, 0.6698, 0.4062, 0.6698, 0.4062, 0.6537, 0.4688, 0.6537, 0.4688, 0.6698, 0.4375, 0.6698, 0.4375, 0.6537, 0.5, 0.6537, 0.5, 0.6698, 0.4688, 0.6698, 0.4688, 0.6537, 0.5312, 0.6537, 0.5312, 0.6698, 0.5, 0.6698, 0.5, 0.6537, 0.5625, 0.6537, 0.5625, 0.6698, 0.5312, 0.6698, 0.5312, 0.6537, 0.5938, 0.6537, 0.5938, 0.6698, 0.5625, 0.6698, 0.5625, 0.6537, 0.625, 0.6537, 0.625, 0.6698, 0.5938, 0.6698, 0.5938, 0.6537, 0.6562, 0.6537, 0.6562, 0.6698, 0.625, 0.6698, 0.625, 0.6537, 0.6875, 0.6537, 0.6875, 0.6698, 0.6562, 0.6698, 0.6562, 0.6537, 0.7188, 0.6537, 0.7188, 0.6698, 0.6875, 0.6698, 0.6875, 0.6537, 0.75, 0.6537, 0.75, 0.6698, 0.7188, 0.6698, 0.7188, 0.6537, 0.7813, 0.6537, 0.7812, 0.6698, 0.75, 0.6698, 0.75, 0.6537, 0.8125, 0.6537, 0.8125, 0.6698, 0.7812, 0.6698, 0.7813, 0.6537, 0.8438, 0.6537, 0.8437, 0.6698, 0.8125, 0.6698, 0.8125, 0.6537, 0.875, 0.6537, 0.875, 0.6698, 0.8437, 0.6698, 0.8438, 0.6537, 0.9062, 0.6537, 0.9062, 0.6698, 0.875, 0.6698, 0.875, 0.6537, 0.9375, 0.6537, 0.9375, 0.6698, 0.9062, 0.6698, 0.9062, 0.6537, 0.9688, 0.6537, 0.9688, 0.6698, 0.9375, 0.6698, 0.9375, 0.6537, 1.0, 0.6537, 1.0, 0.6698, 0.9688, 0.6698, 0.9688, 0.6537, 0.03125, 0.8647, 0.03125, 0.8926, 0.0, 0.8926, 0.0, 0.8647, 0.0625, 0.8647, 0.0625, 0.8926, 0.03125, 0.8926, 0.03125, 0.8647, 0.09375, 0.8647, 0.09375, 0.8926, 0.0625, 0.8926, 0.0625, 0.8647, 0.125, 0.8647, 0.125, 0.8926, 0.09375, 0.8926, 0.09375, 0.8647, 0.1562, 0.8647, 0.1562, 0.8926, 0.125, 0.8926, 0.125, 0.8647, 0.1875, 0.8647, 0.1875, 0.8926, 0.1562, 0.8926, 0.1562, 0.8647, 0.2188, 0.8647, 0.2188, 0.8926, 0.1875, 0.8926, 0.1875, 0.8647, 0.25, 0.8647, 0.25, 0.8926, 0.2188, 0.8926, 0.2188, 0.8647, 0.2812, 0.8647, 0.2812, 0.8926, 0.25, 0.8926, 0.25, 0.8647, 0.3125, 0.8647, 0.3125, 0.8926, 0.2812, 0.8926, 0.2812, 0.8647, 0.3438, 0.8647, 0.3438, 0.8926, 0.3125, 0.8926, 0.3125, 0.8647, 0.375, 0.8647, 0.375, 0.8926, 0.3438, 0.8926, 0.3438, 0.8647, 0.4062, 0.8647, 0.4062, 0.8926, 0.375, 0.8926, 0.375, 0.8647, 0.4375, 0.8647, 0.4375, 0.8926, 0.4062, 0.8926, 0.4062, 0.8647, 0.4687, 0.8647, 0.4688, 0.8926, 0.4375, 0.8926, 0.4375, 0.8647, 0.5, 0.8647, 0.5, 0.8926, 0.4688, 0.8926, 0.4687, 0.8647, 0.5312, 0.8647, 0.5312, 0.8926, 0.5, 0.8926, 0.5, 0.8647, 0.5625, 0.8647, 0.5625, 0.8926, 0.5312, 0.8926, 0.5312, 0.8647, 0.5938, 0.8647, 0.5938, 0.8926, 0.5625, 0.8926, 0.5625, 0.8647, 0.625, 0.8647, 0.625, 0.8926, 0.5938, 0.8926, 0.5938, 0.8647, 0.6563, 0.8647, 0.6562, 0.8926, 0.625, 0.8926, 0.625, 0.8647, 0.6875, 0.8647, 0.6875, 0.8926, 0.6562, 0.8926, 0.6563, 0.8647, 0.7188, 0.8647, 0.7188, 0.8926, 0.6875, 0.8926, 0.6875, 0.8647, 0.75, 0.8647, 0.75, 0.8926, 0.7188, 0.8926, 0.7188, 0.8647, 0.7812, 0.8647, 0.7812, 0.8926, 0.75, 0.8926, 0.75, 0.8647, 0.8125, 0.8647, 0.8125, 0.8926, 0.7812, 0.8926, 0.7812, 0.8647, 0.8438, 0.8647, 0.8438, 0.8926, 0.8125, 0.8926, 0.8125, 0.8647, 0.875, 0.8647, 0.875, 0.8926, 0.8438, 0.8926, 0.8438, 0.8647, 0.9063, 0.8647, 0.9062, 0.8926, 0.875, 0.8926, 0.875, 0.8647, 0.9375, 0.8647, 0.9375, 0.8926, 0.9062, 0.8926, 0.9063, 0.8647, 0.9688, 0.8647, 0.9687, 0.8926, 0.9375, 0.8926, 0.9375, 0.8647, 1.0, 0.8647, 1.0, 0.8926, 0.9687, 0.8926, 0.9688, 0.8647, 0.03125, 0.8926, 0.03125, 0.9098, 0.0, 0.9098, 0.0, 0.8926, 0.0625, 0.8926, 0.0625, 0.9098, 0.03125, 0.9098, 0.03125, 0.8926, 0.09375, 0.8926, 0.09375, 0.9098, 0.0625, 0.9098, 0.0625, 0.8926, 0.125, 0.8926, 0.125, 0.9098, 0.09375, 0.9098, 0.09375, 0.8926, 0.1562, 0.8926, 0.1562, 0.9098, 0.125, 0.9098, 0.125, 0.8926, 0.1875, 0.8926, 0.1875, 0.9098, 0.1562, 0.9098, 0.1562, 0.8926, 0.2188, 0.8926, 0.2188, 0.9098, 0.1875, 0.9098, 0.1875, 0.8926, 0.25, 0.8926, 0.25, 0.9098, 0.2188, 0.9098, 0.2188, 0.8926, 0.2812, 0.8926, 0.2812, 0.9098, 0.25, 0.9098, 0.25, 0.8926, 0.3125, 0.8926, 0.3125, 0.9098, 0.2812, 0.9098, 0.2812, 0.8926, 0.3438, 0.8926, 0.3438, 0.9098, 0.3125, 0.9098, 0.3125, 0.8926, 0.375, 0.8926, 0.375, 0.9098, 0.3438, 0.9098, 0.3438, 0.8926, 0.4062, 0.8926, 0.4062, 0.9098, 0.375, 0.9098, 0.375, 0.8926, 0.4375, 0.8926, 0.4375, 0.9098, 0.4062, 0.9098, 0.4062, 0.8926, 0.4688, 0.8926, 0.4688, 0.9098, 0.4375, 0.9098, 0.4375, 0.8926, 0.5, 0.8926, 0.5, 0.9098, 0.4688, 0.9098, 0.4688, 0.8926, 0.5312, 0.8926, 0.5312, 0.9098, 0.5, 0.9098, 0.5, 0.8926, 0.5625, 0.8926, 0.5625, 0.9098, 0.5312, 0.9098, 0.5312, 0.8926, 0.5938, 0.8926, 0.5938, 0.9098, 0.5625, 0.9098, 0.5625, 0.8926, 0.625, 0.8926, 0.625, 0.9098, 0.5938, 0.9098, 0.5938, 0.8926, 0.6562, 0.8926, 0.6562, 0.9098, 0.625, 0.9098, 0.625, 0.8926, 0.6875, 0.8926, 0.6875, 0.9098, 0.6562, 0.9098, 0.6562, 0.8926, 0.7188, 0.8926, 0.7188, 0.9098, 0.6875, 0.9098, 0.6875, 0.8926, 0.75, 0.8926, 0.75, 0.9098, 0.7188, 0.9098, 0.7188, 0.8926, 0.7812, 0.8926, 0.7812, 0.9098, 0.75, 0.9098, 0.75, 0.8926, 0.8125, 0.8926, 0.8125, 0.9098, 0.7812, 0.9098, 0.7812, 0.8926, 0.8438, 0.8926, 0.8438, 0.9098, 0.8125, 0.9098, 0.8125, 0.8926, 0.875, 0.8926, 0.875, 0.9098, 0.8438, 0.9098, 0.8438, 0.8926, 0.9062, 0.8926, 0.9062, 0.9098, 0.875, 0.9098, 0.875, 0.8926, 0.9375, 0.8926, 0.9375, 0.9098, 0.9062, 0.9098, 0.9062, 0.8926, 0.9687, 0.8926, 0.9687, 0.9098, 0.9375, 0.9098, 0.9375, 0.8926, 1.0, 0.8926, 1.0, 0.9098, 0.9687, 0.9098, 0.9687, 0.8926, 0.03125, 0.9463, 0.03125, 0.9796, 0.0, 0.9796, 0.0, 0.9463, 0.0625, 0.9463, 0.0625, 0.9796, 0.03125, 0.9796, 0.03125, 0.9463, 0.09375, 0.9463, 0.09375, 0.9796, 0.0625, 0.9796, 0.0625, 0.9463, 0.125, 0.9463, 0.125, 0.9796, 0.09375, 0.9796, 0.09375, 0.9463, 0.1562, 0.9463, 0.1562, 0.9796, 0.125, 0.9796, 0.125, 0.9463, 0.1875, 0.9463, 0.1875, 0.9796, 0.1562, 0.9796, 0.1562, 0.9463, 0.2188, 0.9463, 0.2188, 0.9796, 0.1875, 0.9796, 0.1875, 0.9463, 0.25, 0.9463, 0.25, 0.9796, 0.2188, 0.9796, 0.2188, 0.9463, 0.2812, 0.9463, 0.2812, 0.9796, 0.25, 0.9796, 0.25, 0.9463, 0.3125, 0.9463, 0.3125, 0.9796, 0.2812, 0.9796, 0.2812, 0.9463, 0.3438, 0.9463, 0.3438, 0.9796, 0.3125, 0.9796, 0.3125, 0.9463, 0.375, 0.9463, 0.375, 0.9796, 0.3438, 0.9796, 0.3438, 0.9463, 0.4062, 0.9463, 0.4062, 0.9796, 0.375, 0.9796, 0.375, 0.9463, 0.4375, 0.9463, 0.4375, 0.9796, 0.4062, 0.9796, 0.4062, 0.9463, 0.4687, 0.9463, 0.4688, 0.9796, 0.4375, 0.9796, 0.4375, 0.9463, 0.5, 0.9463, 0.5, 0.9796, 0.4688, 0.9796, 0.4687, 0.9463, 0.5312, 0.9463, 0.5312, 0.9796, 0.5, 0.9796, 0.5, 0.9463, 0.5625, 0.9463, 0.5625, 0.9796, 0.5312, 0.9796, 0.5312, 0.9463, 0.5938, 0.9463, 0.5938, 0.9796, 0.5625, 0.9796, 0.5625, 0.9463, 0.625, 0.9463, 0.625, 0.9796, 0.5938, 0.9796, 0.5938, 0.9463, 0.6563, 0.9463, 0.6562, 0.9796, 0.625, 0.9796, 0.625, 0.9463, 0.6875, 0.9463, 0.6875, 0.9796, 0.6562, 0.9796, 0.6563, 0.9463, 0.7188, 0.9463, 0.7188, 0.9796, 0.6875, 0.9796, 0.6875, 0.9463, 0.75, 0.9463, 0.75, 0.9796, 0.7188, 0.9796, 0.7188, 0.9463, 0.7812, 0.9463, 0.7812, 0.9796, 0.75, 0.9796, 0.75, 0.9463, 0.8125, 0.9463, 0.8125, 0.9796, 0.7812, 0.9796, 0.7812, 0.9463, 0.8437, 0.9463, 0.8438, 0.9796, 0.8125, 0.9796, 0.8125, 0.9463, 0.875, 0.9463, 0.875, 0.9796, 0.8438, 0.9796, 0.8437, 0.9463, 0.9062, 0.9463, 0.9062, 0.9796, 0.875, 0.9796, 0.875, 0.9463, 0.9375, 0.9463, 0.9375, 0.9796, 0.9062, 0.9796, 0.9062, 0.9463, 0.9687, 0.9463, 0.9688, 0.9796, 0.9375, 0.9796, 0.9375, 0.9463, 1.0, 0.9463, 1.0, 0.9796, 0.9688, 0.9796, 0.9687, 0.9463, 1.0, 0.9098, 1.0, 0.9447, 0.9687, 0.9447, 0.9687, 0.9098, 0.9687, 0.9098, 0.9687, 0.9447, 0.9375, 0.9447, 0.9375, 0.9098, 0.9375, 0.9098, 0.9375, 0.9447, 0.9062, 0.9447, 0.9062, 0.9098, 0.9062, 0.9098, 0.9062, 0.9447, 0.875, 0.9447, 0.875, 0.9098, 0.875, 0.9098, 0.875, 0.9447, 0.8438, 0.9447, 0.8438, 0.9098, 0.8438, 0.9098, 0.8438, 0.9447, 0.8125, 0.9447, 0.8125, 0.9098, 0.8125, 0.9098, 0.8125, 0.9447, 0.7812, 0.9447, 0.7812, 0.9098, 0.7812, 0.9098, 0.7812, 0.9447, 0.75, 0.9447, 0.75, 0.9098, 0.75, 0.9098, 0.75, 0.9447, 0.7188, 0.9447, 0.7188, 0.9098, 0.7188, 0.9098, 0.7188, 0.9447, 0.6875, 0.9447, 0.6875, 0.9098, 0.6875, 0.9098, 0.6875, 0.9447, 0.6562, 0.9447, 0.6562, 0.9098, 0.6562, 0.9098, 0.6562, 0.9447, 0.625, 0.9447, 0.625, 0.9098, 0.625, 0.9098, 0.625, 0.9447, 0.5938, 0.9447, 0.5938, 0.9098, 0.5938, 0.9098, 0.5938, 0.9447, 0.5625, 0.9447, 0.5625, 0.9098, 0.5625, 0.9098, 0.5625, 0.9447, 0.5312, 0.9447, 0.5312, 0.9098, 0.5312, 0.9098, 0.5312, 0.9447, 0.5, 0.9447, 0.5, 0.9098, 0.5, 0.9098, 0.5, 0.9447, 0.4688, 0.9447, 0.4688, 0.9098, 0.4688, 0.9098, 0.4688, 0.9447, 0.4375, 0.9447, 0.4375, 0.9098, 0.4375, 0.9098, 0.4375, 0.9447, 0.4062, 0.9447, 0.4062, 0.9098, 0.4062, 0.9098, 0.4062, 0.9447, 0.375, 0.9447, 0.375, 0.9098, 0.375, 0.9098, 0.375, 0.9447, 0.3438, 0.9447, 0.3438, 0.9098, 0.3438, 0.9098, 0.3438, 0.9447, 0.3125, 0.9447, 0.3125, 0.9098, 0.3125, 0.9098, 0.3125, 0.9447, 0.2812, 0.9447, 0.2812, 0.9098, 0.2812, 0.9098, 0.2812, 0.9447, 0.25, 0.9447, 0.25, 0.9098, 0.25, 0.9098, 0.25, 0.9447, 0.2188, 0.9447, 0.2188, 0.9098, 0.2188, 0.9098, 0.2188, 0.9447, 0.1875, 0.9447, 0.1875, 0.9098, 0.1875, 0.9098, 0.1875, 0.9447, 0.1562, 0.9447, 0.1562, 0.9098, 0.1562, 0.9098, 0.1562, 0.9447, 0.125, 0.9447, 0.125, 0.9098, 0.125, 0.9098, 0.125, 0.9447, 0.09375, 0.9447, 0.09375, 0.9098, 0.09375, 0.9098, 0.09375, 0.9447, 0.0625, 0.9447, 0.0625, 0.9098, 0.0625, 0.9098, 0.0625, 0.9447, 0.03125, 0.9447, 0.03125, 0.9098, 0.03125, 0.9098, 0.03125, 0.9447, 0.0, 0.9447, 0.0, 0.9098, 1.0, 0.9447, 1.0, 0.9463, 0.9687, 0.9463, 0.9687, 0.9447, 0.9687, 0.9447, 0.9687, 0.9463, 0.9375, 0.9463, 0.9375, 0.9447, 0.9375, 0.9447, 0.9375, 0.9463, 0.9062, 0.9463, 0.9062, 0.9447, 0.9062, 0.9447, 0.9062, 0.9463, 0.875, 0.9463, 0.875, 0.9447, 0.875, 0.9447, 0.875, 0.9463, 0.8437, 0.9463, 0.8438, 0.9447, 0.8438, 0.9447, 0.8437, 0.9463, 0.8125, 0.9463, 0.8125, 0.9447, 0.8125, 0.9447, 0.8125, 0.9463, 0.7812, 0.9463, 0.7812, 0.9447, 0.7812, 0.9447, 0.7812, 0.9463, 0.75, 0.9463, 0.75, 0.9447, 0.75, 0.9447, 0.75, 0.9463, 0.7188, 0.9463, 0.7188, 0.9447, 0.7188, 0.9447, 0.7188, 0.9463, 0.6875, 0.9463, 0.6875, 0.9447, 0.6875, 0.9447, 0.6875, 0.9463, 0.6563, 0.9463, 0.6562, 0.9447, 0.6562, 0.9447, 0.6563, 0.9463, 0.625, 0.9463, 0.625, 0.9447, 0.625, 0.9447, 0.625, 0.9463, 0.5938, 0.9463, 0.5938, 0.9447, 0.5938, 0.9447, 0.5938, 0.9463, 0.5625, 0.9463, 0.5625, 0.9447, 0.5625, 0.9447, 0.5625, 0.9463, 0.5312, 0.9463, 0.5312, 0.9447, 0.5312, 0.9447, 0.5312, 0.9463, 0.5, 0.9463, 0.5, 0.9447, 0.5, 0.9447, 0.5, 0.9463, 0.4687, 0.9463, 0.4688, 0.9447, 0.4688, 0.9447, 0.4687, 0.9463, 0.4375, 0.9463, 0.4375, 0.9447, 0.4375, 0.9447, 0.4375, 0.9463, 0.4062, 0.9463, 0.4062, 0.9447, 0.4062, 0.9447, 0.4062, 0.9463, 0.375, 0.9463, 0.375, 0.9447, 0.375, 0.9447, 0.375, 0.9463, 0.3438, 0.9463, 0.3438, 0.9447, 0.3438, 0.9447, 0.3438, 0.9463, 0.3125, 0.9463, 0.3125, 0.9447, 0.3125, 0.9447, 0.3125, 0.9463, 0.2812, 0.9463, 0.2812, 0.9447, 0.2812, 0.9447, 0.2812, 0.9463, 0.25, 0.9463, 0.25, 0.9447, 0.25, 0.9447, 0.25, 0.9463, 0.2188, 0.9463, 0.2188, 0.9447, 0.2188, 0.9447, 0.2188, 0.9463, 0.1875, 0.9463, 0.1875, 0.9447, 0.1875, 0.9447, 0.1875, 0.9463, 0.1562, 0.9463, 0.1562, 0.9447, 0.1562, 0.9447, 0.1562, 0.9463, 0.125, 0.9463, 0.125, 0.9447, 0.125, 0.9447, 0.125, 0.9463, 0.09375, 0.9463, 0.09375, 0.9447, 0.09375, 0.9447, 0.09375, 0.9463, 0.0625, 0.9463, 0.0625, 0.9447, 0.0625, 0.9447, 0.0625, 0.9463, 0.03125, 0.9463, 0.03125, 0.9447, 0.03125, 0.9447, 0.03125, 0.9463, 0.0, 0.9463, 0.0, 0.9447, 0.03125, 0.5779, 0.03125, 0.6032, 0.0, 0.6032, 0.0, 0.5779, 0.0625, 0.5779, 0.0625, 0.6032, 0.03125, 0.6032, 0.03125, 0.5779, 0.09375, 0.5779, 0.09375, 0.6032, 0.0625, 0.6032, 0.0625, 0.5779, 0.125, 0.5779, 0.125, 0.6032, 0.09375, 0.6032, 0.09375, 0.5779, 0.1562, 0.5779, 0.1563, 0.6032, 0.125, 0.6032, 0.125, 0.5779, 0.1875, 0.5779, 0.1875, 0.6032, 0.1563, 0.6032, 0.1562, 0.5779, 0.2187, 0.5779, 0.2187, 0.6032, 0.1875, 0.6032, 0.1875, 0.5779, 0.25, 0.5779, 0.25, 0.6032, 0.2187, 0.6032, 0.2187, 0.5779, 0.2813, 0.5779, 0.2812, 0.6032, 0.25, 0.6032, 0.25, 0.5779, 0.3125, 0.5779, 0.3125, 0.6032, 0.2812, 0.6032, 0.2813, 0.5779, 0.3438, 0.5779, 0.3438, 0.6032, 0.3125, 0.6032, 0.3125, 0.5779, 0.375, 0.5779, 0.375, 0.6032, 0.3438, 0.6032, 0.3438, 0.5779, 0.4063, 0.5779, 0.4062, 0.6032, 0.375, 0.6032, 0.375, 0.5779, 0.4375, 0.5779, 0.4375, 0.6032, 0.4062, 0.6032, 0.4063, 0.5779, 0.4688, 0.5779, 0.4688, 0.6032, 0.4375, 0.6032, 0.4375, 0.5779, 0.5, 0.5779, 0.5, 0.6032, 0.4688, 0.6032, 0.4688, 0.5779, 0.5312, 0.5779, 0.5312, 0.6032, 0.5, 0.6032, 0.5, 0.5779, 0.5625, 0.5779, 0.5625, 0.6032, 0.5312, 0.6032, 0.5312, 0.5779, 0.5938, 0.5779, 0.5938, 0.6032, 0.5625, 0.6032, 0.5625, 0.5779, 0.625, 0.5779, 0.625, 0.6032, 0.5938, 0.6032, 0.5938, 0.5779, 0.6562, 0.5779, 0.6563, 0.6032, 0.625, 0.6032, 0.625, 0.5779, 0.6875, 0.5779, 0.6875, 0.6032, 0.6563, 0.6032, 0.6562, 0.5779, 0.7187, 0.5779, 0.7188, 0.6032, 0.6875, 0.6032, 0.6875, 0.5779, 0.75, 0.5779, 0.75, 0.6032, 0.7188, 0.6032, 0.7187, 0.5779, 0.7812, 0.5779, 0.7813, 0.6032, 0.75, 0.6032, 0.75, 0.5779, 0.8125, 0.5779, 0.8125, 0.6032, 0.7813, 0.6032, 0.7812, 0.5779, 0.8438, 0.5779, 0.8438, 0.6032, 0.8125, 0.6032, 0.8125, 0.5779, 0.875, 0.5779, 0.875, 0.6032, 0.8438, 0.6032, 0.8438, 0.5779, 0.9062, 0.5779, 0.9062, 0.6032, 0.875, 0.6032, 0.875, 0.5779, 0.9375, 0.5779, 0.9375, 0.6032, 0.9062, 0.6032, 0.9062, 0.5779, 0.9688, 0.5779, 0.9688, 0.6032, 0.9375, 0.6032, 0.9375, 0.5779, 1.0, 0.5779, 1.0, 0.6032, 0.9688, 0.6032, 0.9688, 0.5779, 1.0, 0.5526, 1.0, 0.5779, 0.9688, 0.5779, 0.9688, 0.5526, 0.9688, 0.5526, 0.9688, 0.5779, 0.9375, 0.5779, 0.9375, 0.5526, 0.9375, 0.5526, 0.9375, 0.5779, 0.9062, 0.5779, 0.9062, 0.5526, 0.9062, 0.5526, 0.9062, 0.5779, 0.875, 0.5779, 0.875, 0.5526, 0.875, 0.5526, 0.875, 0.5779, 0.8438, 0.5779, 0.8438, 0.5526, 0.8438, 0.5526, 0.8438, 0.5779, 0.8125, 0.5779, 0.8125, 0.5526, 0.8125, 0.5526, 0.8125, 0.5779, 0.7812, 0.5779, 0.7813, 0.5526, 0.7813, 0.5526, 0.7812, 0.5779, 0.75, 0.5779, 0.75, 0.5526, 0.75, 0.5526, 0.75, 0.5779, 0.7187, 0.5779, 0.7188, 0.5526, 0.7188, 0.5526, 0.7187, 0.5779, 0.6875, 0.5779, 0.6875, 0.5526, 0.6875, 0.5526, 0.6875, 0.5779, 0.6562, 0.5779, 0.6562, 0.5526, 0.6562, 0.5526, 0.6562, 0.5779, 0.625, 0.5779, 0.625, 0.5526, 0.625, 0.5526, 0.625, 0.5779, 0.5938, 0.5779, 0.5938, 0.5526, 0.5938, 0.5526, 0.5938, 0.5779, 0.5625, 0.5779, 0.5625, 0.5526, 0.5625, 0.5526, 0.5625, 0.5779, 0.5312, 0.5779, 0.5312, 0.5526, 0.5312, 0.5526, 0.5312, 0.5779, 0.5, 0.5779, 0.5, 0.5526, 0.5, 0.5526, 0.5, 0.5779, 0.4688, 0.5779, 0.4688, 0.5526, 0.4688, 0.5526, 0.4688, 0.5779, 0.4375, 0.5779, 0.4375, 0.5526, 0.4375, 0.5526, 0.4375, 0.5779, 0.4063, 0.5779, 0.4062, 0.5526, 0.4062, 0.5526, 0.4063, 0.5779, 0.375, 0.5779, 0.375, 0.5526, 0.375, 0.5526, 0.375, 0.5779, 0.3438, 0.5779, 0.3438, 0.5526, 0.3438, 0.5526, 0.3438, 0.5779, 0.3125, 0.5779, 0.3125, 0.5526, 0.3125, 0.5526, 0.3125, 0.5779, 0.2813, 0.5779, 0.2812, 0.5526, 0.2812, 0.5526, 0.2813, 0.5779, 0.25, 0.5779, 0.25, 0.5526, 0.25, 0.5526, 0.25, 0.5779, 0.2187, 0.5779, 0.2188, 0.5526, 0.2188, 0.5526, 0.2187, 0.5779, 0.1875, 0.5779, 0.1875, 0.5526, 0.1875, 0.5526, 0.1875, 0.5779, 0.1562, 0.5779, 0.1562, 0.5526, 0.1562, 0.5526, 0.1562, 0.5779, 0.125, 0.5779, 0.125, 0.5526, 0.125, 0.5526, 0.125, 0.5779, 0.09375, 0.5779, 0.09375, 0.5526, 0.09375, 0.5526, 0.09375, 0.5779, 0.0625, 0.5779, 0.0625, 0.5526, 0.0625, 0.5526, 0.0625, 0.5779, 0.03125, 0.5779, 0.03125, 0.5526, 0.03125, 0.5526, 0.03125, 0.5779, 0.0, 0.5779, 0.0, 0.5526, 1.0, 0.7255, 1.0, 0.7812, 0.9688, 0.7812, 0.9688, 0.7255, 0.9688, 0.7255, 0.9688, 0.7812, 0.9375, 0.7812, 0.9375, 0.7255, 0.9375, 0.7255, 0.9375, 0.7812, 0.9062, 0.7812, 0.9062, 0.7255, 0.9062, 0.7255, 0.9062, 0.7812, 0.875, 0.7812, 0.875, 0.7255, 0.875, 0.7255, 0.875, 0.7812, 0.8438, 0.7812, 0.8438, 0.7255, 0.8438, 0.7255, 0.8438, 0.7812, 0.8125, 0.7812, 0.8125, 0.7255, 0.8125, 0.7255, 0.8125, 0.7812, 0.7812, 0.7812, 0.7813, 0.7255, 0.7813, 0.7255, 0.7812, 0.7812, 0.75, 0.7812, 0.75, 0.7255, 0.75, 0.7255, 0.75, 0.7812, 0.7188, 0.7812, 0.7188, 0.7255, 0.7188, 0.7255, 0.7188, 0.7812, 0.6875, 0.7812, 0.6875, 0.7255, 0.6875, 0.7255, 0.6875, 0.7812, 0.6562, 0.7812, 0.6562, 0.7255, 0.6562, 0.7255, 0.6562, 0.7812, 0.625, 0.7812, 0.625, 0.7255, 0.625, 0.7255, 0.625, 0.7812, 0.5938, 0.7812, 0.5937, 0.7255, 0.5937, 0.7255, 0.5938, 0.7812, 0.5625, 0.7812, 0.5625, 0.7255, 0.5625, 0.7255, 0.5625, 0.7812, 0.5312, 0.7812, 0.5312, 0.7255, 0.5312, 0.7255, 0.5312, 0.7812, 0.5, 0.7812, 0.5, 0.7255, 0.5, 0.7255, 0.5, 0.7812, 0.4688, 0.7812, 0.4688, 0.7255, 0.4688, 0.7255, 0.4688, 0.7812, 0.4375, 0.7812, 0.4375, 0.7255, 0.4375, 0.7255, 0.4375, 0.7812, 0.4062, 0.7812, 0.4062, 0.7255, 0.4062, 0.7255, 0.4062, 0.7812, 0.375, 0.7812, 0.375, 0.7255, 0.375, 0.7255, 0.375, 0.7812, 0.3437, 0.7812, 0.3438, 0.7255, 0.3438, 0.7255, 0.3437, 0.7812, 0.3125, 0.7812, 0.3125, 0.7255, 0.3125, 0.7255, 0.3125, 0.7812, 0.2812, 0.7812, 0.2812, 0.7255, 0.2812, 0.7255, 0.2812, 0.7812, 0.25, 0.7812, 0.25, 0.7255, 0.25, 0.7255, 0.25, 0.7812, 0.2188, 0.7812, 0.2188, 0.7255, 0.2188, 0.7255, 0.2188, 0.7812, 0.1875, 0.7812, 0.1875, 0.7255, 0.1875, 0.7255, 0.1875, 0.7812, 0.1562, 0.7812, 0.1562, 0.7255, 0.1562, 0.7255, 0.1562, 0.7812, 0.125, 0.7812, 0.125, 0.7255, 0.125, 0.7255, 0.125, 0.7812, 0.09375, 0.7812, 0.09375, 0.7255, 0.09375, 0.7255, 0.09375, 0.7812, 0.0625, 0.7812, 0.0625, 0.7255, 0.0625, 0.7255, 0.0625, 0.7812, 0.03125, 0.7812, 0.03125, 0.7255, 0.03125, 0.7255, 0.03125, 0.7812, 0.0, 0.7812, 0.0, 0.7255, 1.0, 0.7812, 1.0, 0.8369, 0.9688, 0.8369, 0.9688, 0.7812, 0.9688, 0.7812, 0.9688, 0.8369, 0.9375, 0.8369, 0.9375, 0.7812, 0.9375, 0.7812, 0.9375, 0.8369, 0.9062, 0.8369, 0.9062, 0.7812, 0.9062, 0.7812, 0.9062, 0.8369, 0.875, 0.8369, 0.875, 0.7812, 0.875, 0.7812, 0.875, 0.8369, 0.8437, 0.8369, 0.8438, 0.7812, 0.8438, 0.7812, 0.8437, 0.8369, 0.8125, 0.8369, 0.8125, 0.7812, 0.8125, 0.7812, 0.8125, 0.8369, 0.7812, 0.8369, 0.7812, 0.7812, 0.7812, 0.7812, 0.7812, 0.8369, 0.75, 0.8369, 0.75, 0.7812, 0.75, 0.7812, 0.75, 0.8369, 0.7188, 0.8369, 0.7188, 0.7812, 0.7188, 0.7812, 0.7188, 0.8369, 0.6875, 0.8369, 0.6875, 0.7812, 0.6875, 0.7812, 0.6875, 0.8369, 0.6562, 0.8369, 0.6562, 0.7812, 0.6562, 0.7812, 0.6562, 0.8369, 0.625, 0.8369, 0.625, 0.7812, 0.625, 0.7812, 0.625, 0.8369, 0.5938, 0.8369, 0.5938, 0.7812, 0.5938, 0.7812, 0.5938, 0.8369, 0.5625, 0.8369, 0.5625, 0.7812, 0.5625, 0.7812, 0.5625, 0.8369, 0.5312, 0.8369, 0.5312, 0.7812, 0.5312, 0.7812, 0.5312, 0.8369, 0.5, 0.8369, 0.5, 0.7812, 0.5, 0.7812, 0.5, 0.8369, 0.4688, 0.8369, 0.4688, 0.7812, 0.4688, 0.7812, 0.4688, 0.8369, 0.4375, 0.8369, 0.4375, 0.7812, 0.4375, 0.7812, 0.4375, 0.8369, 0.4063, 0.8369, 0.4062, 0.7812, 0.4062, 0.7812, 0.4063, 0.8369, 0.375, 0.8369, 0.375, 0.7812, 0.375, 0.7812, 0.375, 0.8369, 0.3438, 0.8369, 0.3437, 0.7812, 0.3437, 0.7812, 0.3438, 0.8369, 0.3125, 0.8369, 0.3125, 0.7812, 0.3125, 0.7812, 0.3125, 0.8369, 0.2812, 0.8369, 0.2812, 0.7812, 0.2812, 0.7812, 0.2812, 0.8369, 0.25, 0.8369, 0.25, 0.7812, 0.25, 0.7812, 0.25, 0.8369, 0.2188, 0.8369, 0.2188, 0.7812, 0.2188, 0.7812, 0.2188, 0.8369, 0.1875, 0.8369, 0.1875, 0.7812, 0.1875, 0.7812, 0.1875, 0.8369, 0.1562, 0.8369, 0.1562, 0.7812, 0.1562, 0.7812, 0.1562, 0.8369, 0.125, 0.8369, 0.125, 0.7812, 0.125, 0.7812, 0.125, 0.8369, 0.09375, 0.8369, 0.09375, 0.7812, 0.09375, 0.7812, 0.09375, 0.8369, 0.0625, 0.8369, 0.0625, 0.7812, 0.0625, 0.7812, 0.0625, 0.8369, 0.03125, 0.8369, 0.03125, 0.7812, 0.03125, 0.7812, 0.03125, 0.8369, 0.0, 0.8369, 0.0, 0.7812, 1.0, 0.8369, 1.0, 0.8647, 0.9688, 0.8647, 0.9688, 0.8369, 0.9688, 0.8369, 0.9688, 0.8647, 0.9375, 0.8647, 0.9375, 0.8369, 0.9375, 0.8369, 0.9375, 0.8647, 0.9063, 0.8647, 0.9062, 0.8369, 0.9062, 0.8369, 0.9063, 0.8647, 0.875, 0.8647, 0.875, 0.8369, 0.875, 0.8369, 0.875, 0.8647, 0.8438, 0.8647, 0.8437, 0.8369, 0.8437, 0.8369, 0.8438, 0.8647, 0.8125, 0.8647, 0.8125, 0.8369, 0.8125, 0.8369, 0.8125, 0.8647, 0.7812, 0.8647, 0.7812, 0.8369, 0.7812, 0.8369, 0.7812, 0.8647, 0.75, 0.8647, 0.75, 0.8369, 0.75, 0.8369, 0.75, 0.8647, 0.7188, 0.8647, 0.7188, 0.8369, 0.7188, 0.8369, 0.7188, 0.8647, 0.6875, 0.8647, 0.6875, 0.8369, 0.6875, 0.8369, 0.6875, 0.8647, 0.6563, 0.8647, 0.6562, 0.8369, 0.6562, 0.8369, 0.6563, 0.8647, 0.625, 0.8647, 0.625, 0.8369, 0.625, 0.8369, 0.625, 0.8647, 0.5938, 0.8647, 0.5938, 0.8369, 0.5938, 0.8369, 0.5938, 0.8647, 0.5625, 0.8647, 0.5625, 0.8369, 0.5625, 0.8369, 0.5625, 0.8647, 0.5312, 0.8647, 0.5312, 0.8369, 0.5312, 0.8369, 0.5312, 0.8647, 0.5, 0.8647, 0.5, 0.8369, 0.5, 0.8369, 0.5, 0.8647, 0.4687, 0.8647, 0.4688, 0.8369, 0.4688, 0.8369, 0.4687, 0.8647, 0.4375, 0.8647, 0.4375, 0.8369, 0.4375, 0.8369, 0.4375, 0.8647, 0.4062, 0.8647, 0.4063, 0.8369, 0.4063, 0.8369, 0.4062, 0.8647, 0.375, 0.8647, 0.375, 0.8369, 0.375, 0.8369, 0.375, 0.8647, 0.3438, 0.8647, 0.3438, 0.8369, 0.3438, 0.8369, 0.3438, 0.8647, 0.3125, 0.8647, 0.3125, 0.8369, 0.3125, 0.8369, 0.3125, 0.8647, 0.2812, 0.8647, 0.2812, 0.8369, 0.2812, 0.8369, 0.2812, 0.8647, 0.25, 0.8647, 0.25, 0.8369, 0.25, 0.8369, 0.25, 0.8647, 0.2188, 0.8647, 0.2188, 0.8369, 0.2188, 0.8369, 0.2188, 0.8647, 0.1875, 0.8647, 0.1875, 0.8369, 0.1875, 0.8369, 0.1875, 0.8647, 0.1562, 0.8647, 0.1562, 0.8369, 0.1562, 0.8369, 0.1562, 0.8647, 0.125, 0.8647, 0.125, 0.8369, 0.125, 0.8369, 0.125, 0.8647, 0.09375, 0.8647, 0.09375, 0.8369, 0.09375, 0.8369, 0.09375, 0.8647, 0.0625, 0.8647, 0.0625, 0.8369, 0.0625, 0.8369, 0.0625, 0.8647, 0.03125, 0.8647, 0.03125, 0.8369, 0.03125, 0.8369, 0.03125, 0.8647, 0.0, 0.8647, 0.0, 0.8369, 0.03125, 0.6976, 0.03125, 0.7255, 0.0, 0.7255, 0.0, 0.6976, 0.0625, 0.6976, 0.0625, 0.7255, 0.03125, 0.7255, 0.03125, 0.6976, 0.09375, 0.6976, 0.09375, 0.7255, 0.0625, 0.7255, 0.0625, 0.6976, 0.125, 0.6976, 0.125, 0.7255, 0.09375, 0.7255, 0.09375, 0.6976, 0.1562, 0.6976, 0.1562, 0.7255, 0.125, 0.7255, 0.125, 0.6976, 0.1875, 0.6976, 0.1875, 0.7255, 0.1562, 0.7255, 0.1562, 0.6976, 0.2188, 0.6976, 0.2188, 0.7255, 0.1875, 0.7255, 0.1875, 0.6976, 0.25, 0.6976, 0.25, 0.7255, 0.2188, 0.7255, 0.2188, 0.6976, 0.2812, 0.6976, 0.2812, 0.7255, 0.25, 0.7255, 0.25, 0.6976, 0.3125, 0.6976, 0.3125, 0.7255, 0.2812, 0.7255, 0.2812, 0.6976, 0.3438, 0.6976, 0.3438, 0.7255, 0.3125, 0.7255, 0.3125, 0.6976, 0.375, 0.6976, 0.375, 0.7255, 0.3438, 0.7255, 0.3438, 0.6976, 0.4062, 0.6976, 0.4062, 0.7255, 0.375, 0.7255, 0.375, 0.6976, 0.4375, 0.6976, 0.4375, 0.7255, 0.4062, 0.7255, 0.4062, 0.6976, 0.4688, 0.6976, 0.4688, 0.7255, 0.4375, 0.7255, 0.4375, 0.6976, 0.5, 0.6976, 0.5, 0.7255, 0.4688, 0.7255, 0.4688, 0.6976, 0.5312, 0.6976, 0.5312, 0.7255, 0.5, 0.7255, 0.5, 0.6976, 0.5625, 0.6976, 0.5625, 0.7255, 0.5312, 0.7255, 0.5312, 0.6976, 0.5938, 0.6976, 0.5937, 0.7255, 0.5625, 0.7255, 0.5625, 0.6976, 0.625, 0.6976, 0.625, 0.7255, 0.5937, 0.7255, 0.5938, 0.6976, 0.6562, 0.6976, 0.6562, 0.7255, 0.625, 0.7255, 0.625, 0.6976, 0.6875, 0.6976, 0.6875, 0.7255, 0.6562, 0.7255, 0.6562, 0.6976, 0.7188, 0.6976, 0.7188, 0.7255, 0.6875, 0.7255, 0.6875, 0.6976, 0.75, 0.6976, 0.75, 0.7255, 0.7188, 0.7255, 0.7188, 0.6976, 0.7812, 0.6976, 0.7813, 0.7255, 0.75, 0.7255, 0.75, 0.6976, 0.8125, 0.6976, 0.8125, 0.7255, 0.7813, 0.7255, 0.7812, 0.6976, 0.8438, 0.6976, 0.8438, 0.7255, 0.8125, 0.7255, 0.8125, 0.6976, 0.875, 0.6976, 0.875, 0.7255, 0.8438, 0.7255, 0.8438, 0.6976, 0.9062, 0.6976, 0.9062, 0.7255, 0.875, 0.7255, 0.875, 0.6976, 0.9375, 0.6976, 0.9375, 0.7255, 0.9062, 0.7255, 0.9062, 0.6976, 0.9688, 0.6976, 0.9688, 0.7255, 0.9375, 0.7255, 0.9375, 0.6976, 1.0, 0.6976, 1.0, 0.7255, 0.9688, 0.7255, 0.9688, 0.6976, 1.0, 0.6698, 1.0, 0.6976, 0.9688, 0.6976, 0.9688, 0.6698, 0.9688, 0.6698, 0.9688, 0.6976, 0.9375, 0.6976, 0.9375, 0.6698, 0.9375, 0.6698, 0.9375, 0.6976, 0.9062, 0.6976, 0.9062, 0.6698, 0.9062, 0.6698, 0.9062, 0.6976, 0.875, 0.6976, 0.875, 0.6698, 0.875, 0.6698, 0.875, 0.6976, 0.8438, 0.6976, 0.8437, 0.6698, 0.8437, 0.6698, 0.8438, 0.6976, 0.8125, 0.6976, 0.8125, 0.6698, 0.8125, 0.6698, 0.8125, 0.6976, 0.7812, 0.6976, 0.7812, 0.6698, 0.7812, 0.6698, 0.7812, 0.6976, 0.75, 0.6976, 0.75, 0.6698, 0.75, 0.6698, 0.75, 0.6976, 0.7188, 0.6976, 0.7188, 0.6698, 0.7188, 0.6698, 0.7188, 0.6976, 0.6875, 0.6976, 0.6875, 0.6698, 0.6875, 0.6698, 0.6875, 0.6976, 0.6562, 0.6976, 0.6562, 0.6698, 0.6562, 0.6698, 0.6562, 0.6976, 0.625, 0.6976, 0.625, 0.6698, 0.625, 0.6698, 0.625, 0.6976, 0.5938, 0.6976, 0.5938, 0.6698, 0.5938, 0.6698, 0.5938, 0.6976, 0.5625, 0.6976, 0.5625, 0.6698, 0.5625, 0.6698, 0.5625, 0.6976, 0.5312, 0.6976, 0.5312, 0.6698, 0.5312, 0.6698, 0.5312, 0.6976, 0.5, 0.6976, 0.5, 0.6698, 0.5, 0.6698, 0.5, 0.6976, 0.4688, 0.6976, 0.4688, 0.6698, 0.4688, 0.6698, 0.4688, 0.6976, 0.4375, 0.6976, 0.4375, 0.6698, 0.4375, 0.6698, 0.4375, 0.6976, 0.4062, 0.6976, 0.4062, 0.6698, 0.4062, 0.6698, 0.4062, 0.6976, 0.375, 0.6976, 0.375, 0.6698, 0.375, 0.6698, 0.375, 0.6976, 0.3438, 0.6976, 0.3438, 0.6698, 0.3438, 0.6698, 0.3438, 0.6976, 0.3125, 0.6976, 0.3125, 0.6698, 0.3125, 0.6698, 0.3125, 0.6976, 0.2812, 0.6976, 0.2812, 0.6698, 0.2812, 0.6698, 0.2812, 0.6976, 0.25, 0.6976, 0.25, 0.6698, 0.25, 0.6698, 0.25, 0.6976, 0.2188, 0.6976, 0.2188, 0.6698, 0.2188, 0.6698, 0.2188, 0.6976, 0.1875, 0.6976, 0.1875, 0.6698, 0.1875, 0.6698, 0.1875, 0.6976, 0.1562, 0.6976, 0.1562, 0.6698, 0.1562, 0.6698, 0.1562, 0.6976, 0.125, 0.6976, 0.125, 0.6698, 0.125, 0.6698, 0.125, 0.6976, 0.09375, 0.6976, 0.09375, 0.6698, 0.09375, 0.6698, 0.09375, 0.6976, 0.0625, 0.6976, 0.0625, 0.6698, 0.0625, 0.6698, 0.0625, 0.6976, 0.03125, 0.6976, 0.03125, 0.6698, 0.03125, 0.6698, 0.03125, 0.6976, 0.0, 0.6976, 0.0, 0.6698, 0.0, 0.0, 0.0, 0.0, 0.0, 0.0, 0.0, 0.0, 0.0, 0.0, 0.0, 0.0, 0.0, 0.0, 0.0, 0.0, 0.0, 0.0, 0.0, 0.0, 0.0, 0.0, 0.0, 0.0, 0.0, 0.0, 0.0, 0.0, 0.0, 0.0, 0.0, 0.0, 0.0, 0.0, 0.0, 0.0, 0.0, 0.0, 0.0, 0.0, 0.0, 0.0, 0.0, 0.0, 0.0, 0.0, 0.0, 0.0, 0.0, 0.0, 0.0, 0.0, 0.0, 0.0, 0.0, 0.0, 0.0, 0.0, 0.0, 0.0, 0.0, 0.0, 0.0, 0.0, 0.9688, 0.9796, 0.9688, 1.0, 0.9375, 1.0, 0.9375, 0.9796, 0.9375, 0.9796, 0.9375, 1.0, 0.9062, 1.0, 0.9062, 0.9796, 0.8438, 0.9796, 0.8438, 1.0, 0.8125, 1.0, 0.8125, 0.9796, 0.8125, 0.9796, 0.8125, 1.0, 0.7812, 1.0, 0.7812, 0.9796, 0.7188, 0.9796, 0.7188, 1.0, 0.6875, 1.0, 0.6875, 0.9796, 0.6875, 0.9796, 0.6875, 1.0, 0.6562, 1.0, 0.6562, 0.9796, 0.5938, 0.9796, 0.5938, 1.0, 0.5625, 1.0, 0.5625, 0.9796, 0.5625, 0.9796, 0.5625, 1.0, 0.5312, 1.0, 0.5312, 0.9796, 0.4688, 0.9796, 0.4688, 1.0, 0.4375, 1.0, 0.4375, 0.9796, 0.4375, 0.9796, 0.4375, 1.0, 0.4062, 1.0, 0.4062, 0.9796, 0.3438, 0.9796, 0.3438, 1.0, 0.3125, 1.0, 0.3125, 0.9796, 0.3125, 0.9796, 0.3125, 1.0, 0.2812, 1.0, 0.2812, 0.9796, 0.2188, 0.9796, 0.2188, 1.0, 0.1875, 1.0, 0.1875, 0.9796, 0.1875, 0.9796, 0.1875, 1.0, 0.1562, 1.0, 0.1562, 0.9796, 0.09375, 0.9796, 0.09375, 1.0, 0.0625, 1.0, 0.0625, 0.9796, 0.0625, 0.9796, 0.0625, 1.0, 0.03125, 1.0, 0.03125, 0.9796, 0.0, 0.0, 0.0, 0.0, 0.0, 0.0, 0.0, 0.0, 0.0, 0.0, 0.0, 0.0, 0.0, 0.0, 0.0, 0.0, 0.8125, 0.9796, 0.8438, 0.9796, 0.8438, 0.9796, 0.8125, 0.9796, 0.4062, 0.9796, 0.4375, 0.9796, 0.4375, 0.9796, 0.4062, 0.9796, 0.0, 0.0, 0.0, 0.0, 0.0, 0.0, 0.0, 0.0, 0.0, 0.0, 0.0, 0.0, 0.0, 0.0, 0.0, 0.0, 0.4375, 0.9796, 0.4688, 0.9796, 0.4688, 0.9796, 0.4375, 0.9796, 0.0, 0.0, 0.0, 0.0, 0.0, 0.0, 0.0, 0.0, 0.0, 0.0, 0.0, 0.0, 0.0, 0.0, 0.0, 0.0, 0.03125, 0.9796, 0.0625, 0.9796, 0.0625, 0.9796, 0.03125, 0.9796, 0.0, 0.0, 0.0, 0.0, 0.0, 0.0, 0.0, 0.0, 0.0, 0.0, 0.0, 0.0, 0.0, 0.0, 0.0, 0.0, 0.0625, 0.9796, 0.09375, 0.9796, 0.09375, 0.9796, 0.0625, 0.9796, 0.9062, 0.9796, 0.9375, 0.9796, 0.9375, 0.9796, 0.9062, 0.9796, 0.0, 0.0, 0.0, 0.0, 0.0, 0.0, 0.0, 0.0, 0.9375, 0.9796, 0.9688, 0.9796, 0.9688, 0.9796, 0.9375, 0.9796, 0.0, 0.0, 0.0, 0.0, 0.0, 0.0, 0.0, 0.0, 0.5312, 0.9796, 0.5625, 0.9796, 0.5625, 0.9796, 0.5312, 0.9796, 0.0, 0.0, 0.0, 0.0, 0.0, 0.0, 0.0, 0.0, 0.0, 0.0, 0.0, 0.0, 0.0, 0.0, 0.0, 0.0, 0.0, 0.0, 0.0, 0.0, 0.0, 0.0, 0.0, 0.0, 0.0, 0.0, 0.0, 0.0, 0.0, 0.0, 0.0, 0.0, 0.0, 0.0, 0.0, 0.0, 0.0, 0.0, 0.0, 0.0, 0.5625, 0.9796, 0.5938, 0.9796, 0.5938, 0.9796, 0.5625, 0.9796, 0.0, 0.0, 0.0, 0.0, 0.0, 0.0, 0.0, 0.0, 0.1562, 0.9796, 0.1875, 0.9796, 0.1875, 0.9796, 0.1562, 0.9796, 0.0, 0.0, 0.0, 0.0, 0.0, 0.0, 0.0, 0.0, 0.1875, 0.9796, 0.2188, 0.9796, 0.2188, 0.9796, 0.1875, 0.9796, 0.0, 0.0, 0.0, 0.0, 0.0, 0.0, 0.0, 0.0, 0.0, 0.0, 0.0, 0.0, 0.0, 0.0, 0.0, 0.0, 0.0, 0.0, 0.0, 0.0, 0.0, 0.0, 0.0, 0.0, 0.0, 0.0, 0.0, 0.0, 0.0, 0.0, 0.0, 0.0, 0.0, 0.0, 0.0, 0.0, 0.0, 0.0, 0.0, 0.0, 0.0, 0.0, 0.0, 0.0, 0.0, 0.0, 0.0, 0.0, 0.0, 0.0, 0.0, 0.0, 0.0, 0.0, 0.0, 0.0, 0.0, 0.0, 0.0, 0.0, 0.0, 0.0, 0.0, 0.0, 0.0, 0.0, 0.0, 0.0, 0.0, 0.0, 0.0, 0.0, 0.0, 0.0, 0.0, 0.0, 0.0, 0.0, 0.0, 0.0, 0.0, 0.0, 0.0, 0.0, 0.0, 0.0, 0.0, 0.0, 0.0, 0.0, 0.0, 0.0, 0.0, 0.0, 0.0, 0.0, 0.0, 0.0, 0.0, 0.0, 0.0, 0.0, 0.0, 0.0, 0.0, 0.0, 0.0, 0.0, 0.0, 0.0, 0.0, 0.0, 0.0, 0.0, 0.0, 0.0, 0.0, 0.0, 0.0, 0.0, 0.0, 0.0, 0.0, 0.0, 0.0, 0.0, 0.0, 0.0])
me_cylinder.use_remesh_fix_poles = True
me_cylinder.use_remesh_preserve_attributes = False
me_cylinder.use_mirror_vertex_groups = False
me_cylinder.update()

# ---- objects
ob_cylinder = bpy.data.objects.new('Cylinder', me_cylinder)

# ---- transforms, parenting, visibility, modifiers, constraints
ob_cylinder.location = (0.0, 0.0, 0.0)
ob_cylinder.scale = (0.3754, 0.3754, 0.686)
ob_cylinder.lineart.crease_threshold = 0.0

# ---- collection membership
col_collection.objects.link(ob_cylinder)

# ---- scene / render settings (as saved in the file)
scene.frame_start = 1; scene.frame_end = 250; scene.frame_set(1)
scene.render.engine = 'BLENDER_EEVEE_NEXT'
scene.cycles.use_denoising = False
scene.cycles.samples = 128
scene.cycles.sampling_pattern = 'TABULATED_SOBOL'
scene.cycles.use_adaptive_sampling = False
scene.cycles.use_light_tree = False
scene.view_settings.view_transform = 'Filmic'
bpy.context.view_layer.update()

# ---- added for rendering (the .blend has no active camera and no usable light): camera, sun
cam_auto = bpy.data.cameras.new('AutoCamera')
cam_auto.lens = 50.0
cam_auto.sensor_width = 36.0
cam_auto.clip_end = 1000.0
ob_auto_camera = bpy.data.objects.new('AutoCamera', cam_auto)
scene.collection.objects.link(ob_auto_camera)
ob_auto_camera.location = (1.50189, -1.80227, 1.27364)
ob_auto_camera.rotation_euler = (1.09748, -7.21219e-08, 0.694738)
scene.camera = ob_auto_camera
light_auto_sun = bpy.data.lights.new('AutoSun', 'SUN')
light_auto_sun.energy = 3.0
light_auto_sun.angle = 0.0523599
ob_auto_sun = bpy.data.objects.new('AutoSun', light_auto_sun)
scene.collection.objects.link(ob_auto_sun)
ob_auto_sun.rotation_euler = (0.872665, 0.174533, 0.523599)
bpy.context.view_layer.update()
